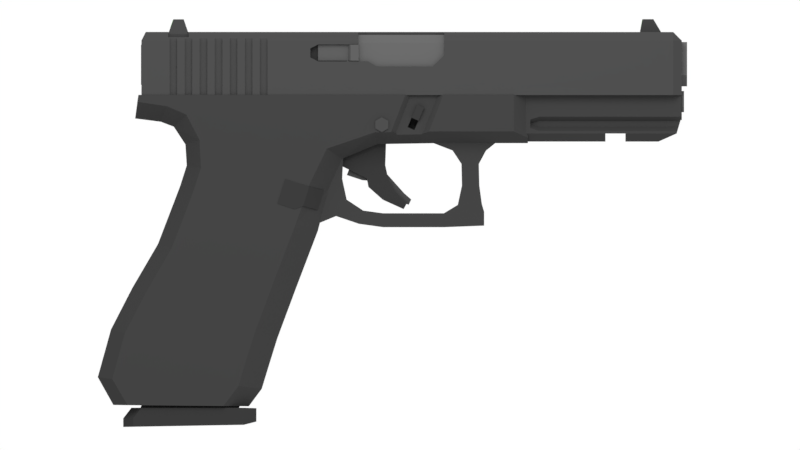 # Source: Glock17.blend  (saved by Blender 3.2.14; exported with 4.5.12 LTS)
import bpy
from mathutils import Matrix  # noqa: F401  (used for matrix-valued properties, if any)

bpy.ops.wm.read_factory_settings(use_empty=True)
scene = bpy.context.scene
scene.name = 'Scene'

# ---- collections
col_collection_1 = bpy.data.collections.new('Collection 1'); scene.collection.children.link(col_collection_1)

# ---- materials (node trees are filled in below, after node groups)
mat_material = bpy.data.materials.new('Material')
mat_material.alpha_threshold = 0.0
mat_material.roughness = 0.5
mat_material.line_color = (0.0, 0.0, 0.0, 1.0)
mat_material_007 = bpy.data.materials.new('Material.007')
mat_material_007.alpha_threshold = 0.0
mat_material_007.roughness = 0.5
mat_material_009 = bpy.data.materials.new('Material.009')
mat_material_009.alpha_threshold = 0.0
mat_material_009.roughness = 0.5
mat_material_009.line_color = (0.0, 0.0, 0.0, 1.0)
mat_material_010 = bpy.data.materials.new('Material.010')
mat_material_010.alpha_threshold = 0.0
mat_material_010.roughness = 0.5
mat_material_010.line_color = (0.0, 0.0, 0.0, 1.0)
mat_material_004 = bpy.data.materials.new('Material.004')
mat_material_004.alpha_threshold = 0.0
mat_material_004.roughness = 0.5
mat_material_004.line_color = (0.0, 0.0, 0.0, 1.0)
mat_material_006 = bpy.data.materials.new('Material.006')
mat_material_006.alpha_threshold = 0.0
mat_material_006.roughness = 0.5
mat_material_005 = bpy.data.materials.new('Material.005')
mat_material_005.alpha_threshold = 0.0
mat_material_005.roughness = 0.5
mat_material_005.line_color = (0.0, 0.0, 0.0, 1.0)
mat_material_008 = bpy.data.materials.new('Material.008')
mat_material_008.alpha_threshold = 0.0
mat_material_008.roughness = 0.5
mat_material_008.line_color = (0.0, 0.0, 0.0, 1.0)
mat_material_002 = bpy.data.materials.new('Material.002')
mat_material_002.alpha_threshold = 0.0
mat_material_002.roughness = 0.5
mat_material_003 = bpy.data.materials.new('Material.003')
mat_material_003.alpha_threshold = 0.0
mat_material_003.roughness = 0.5
mat_material_001 = bpy.data.materials.new('Material.001')
mat_material_001.alpha_threshold = 0.0
mat_material_001.roughness = 0.5

# ---- material node trees
mat_material.use_nodes = True; mat_material.node_tree.nodes.clear()
_N = mat_material.node_tree.nodes; _L = mat_material.node_tree.links
n0 = _N.new('ShaderNodeOutputMaterial'); n0.name = 'Material Output'; n0.location = (300, 300)
n1 = _N.new('ShaderNodeBsdfDiffuse'); n1.name = 'Diffuse BSDF'; n1.location = (10, 300)
n1.inputs[0].default_value = (0.04203, 0.04203, 0.04203, 1.0)
_L.new(n1.outputs[0], n0.inputs[0])
n0.is_active_output = True
mat_material_007.use_nodes = True; mat_material_007.node_tree.nodes.clear()
_N = mat_material_007.node_tree.nodes; _L = mat_material_007.node_tree.links
n0 = _N.new('ShaderNodeOutputMaterial'); n0.name = 'Material Output'; n0.location = (300, 300)
n1 = _N.new('ShaderNodeBsdfDiffuse'); n1.name = 'Diffuse BSDF'; n1.location = (10, 300)
n1.inputs[0].default_value = (0.0331, 0.0331, 0.0331, 1.0)
_L.new(n1.outputs[0], n0.inputs[0])
n0.is_active_output = True
mat_material_009.use_nodes = True; mat_material_009.node_tree.nodes.clear()
_N = mat_material_009.node_tree.nodes; _L = mat_material_009.node_tree.links
n0 = _N.new('ShaderNodeOutputMaterial'); n0.name = 'Material Output'; n0.location = (300, 300)
n1 = _N.new('ShaderNodeBsdfDiffuse'); n1.name = 'Diffuse BSDF'; n1.location = (10, 300)
n1.inputs[0].default_value = (0.1033, 0.1033, 0.1033, 1.0)
_L.new(n1.outputs[0], n0.inputs[0])
n0.is_active_output = True
mat_material_010.use_nodes = True; mat_material_010.node_tree.nodes.clear()
_N = mat_material_010.node_tree.nodes; _L = mat_material_010.node_tree.links
n0 = _N.new('ShaderNodeOutputMaterial'); n0.name = 'Material Output'; n0.location = (300, 300)
n1 = _N.new('ShaderNodeBsdfDiffuse'); n1.name = 'Diffuse BSDF'; n1.location = (10, 300)
n1.inputs[0].default_value = (0.08496, 0.08496, 0.08496, 1.0)
_L.new(n1.outputs[0], n0.inputs[0])
n0.is_active_output = True
mat_material_004.use_nodes = True; mat_material_004.node_tree.nodes.clear()
_N = mat_material_004.node_tree.nodes; _L = mat_material_004.node_tree.links
n0 = _N.new('ShaderNodeOutputMaterial'); n0.name = 'Material Output'; n0.location = (300, 300)
n1 = _N.new('ShaderNodeBsdfDiffuse'); n1.name = 'Diffuse BSDF'; n1.location = (10, 300)
n1.inputs[0].default_value = (0.05469, 0.05469, 0.05469, 1.0)
_L.new(n1.outputs[0], n0.inputs[0])
n0.is_active_output = True
mat_material_006.use_nodes = True; mat_material_006.node_tree.nodes.clear()
_N = mat_material_006.node_tree.nodes; _L = mat_material_006.node_tree.links
n0 = _N.new('ShaderNodeOutputMaterial'); n0.name = 'Material Output'; n0.location = (300, 300)
n1 = _N.new('ShaderNodeEmission'); n1.name = 'Emission'; n1.location = (10, 300)
n1.inputs[0].default_value = (0.1365, 0.3757, 0.105, 1.0)
n1.inputs[1].default_value = 1.8
_L.new(n1.outputs[0], n0.inputs[0])
n0.is_active_output = True
mat_material_005.use_nodes = True; mat_material_005.node_tree.nodes.clear()
_N = mat_material_005.node_tree.nodes; _L = mat_material_005.node_tree.links
n0 = _N.new('ShaderNodeOutputMaterial'); n0.name = 'Material Output'; n0.location = (300, 300)
n1 = _N.new('ShaderNodeBsdfDiffuse'); n1.name = 'Diffuse BSDF'; n1.location = (10, 300)
n1.inputs[0].default_value = (0.0485, 0.0485, 0.0485, 1.0)
_L.new(n1.outputs[0], n0.inputs[0])
n0.is_active_output = True
mat_material_008.use_nodes = True; mat_material_008.node_tree.nodes.clear()
_N = mat_material_008.node_tree.nodes; _L = mat_material_008.node_tree.links
n0 = _N.new('ShaderNodeOutputMaterial'); n0.name = 'Material Output'; n0.location = (300, 300)
n1 = _N.new('ShaderNodeBsdfDiffuse'); n1.name = 'Diffuse BSDF'; n1.location = (10, 300)
n1.inputs[0].default_value = (0.1149, 0.1149, 0.1149, 1.0)
_L.new(n1.outputs[0], n0.inputs[0])
n0.is_active_output = True
mat_material_002.use_nodes = True; mat_material_002.node_tree.nodes.clear()
_N = mat_material_002.node_tree.nodes; _L = mat_material_002.node_tree.links
n0 = _N.new('ShaderNodeOutputMaterial'); n0.name = 'Material Output'; n0.location = (300, 300)
n1 = _N.new('ShaderNodeBsdfDiffuse'); n1.name = 'Diffuse BSDF'; n1.location = (10, 300)
n1.inputs[0].default_value = (0.1679, 0.09858, 0.05766, 1.0)
_L.new(n1.outputs[0], n0.inputs[0])
n0.is_active_output = True
mat_material_003.use_nodes = True; mat_material_003.node_tree.nodes.clear()
_N = mat_material_003.node_tree.nodes; _L = mat_material_003.node_tree.links
n0 = _N.new('ShaderNodeOutputMaterial'); n0.name = 'Material Output'; n0.location = (300, 300)
n1 = _N.new('ShaderNodeBsdfDiffuse'); n1.name = 'Diffuse BSDF'; n1.location = (10, 300)
n1.inputs[0].default_value = (0.1329, 0.09245, 0.05535, 1.0)
_L.new(n1.outputs[0], n0.inputs[0])
n0.is_active_output = True
mat_material_001.use_nodes = True; mat_material_001.node_tree.nodes.clear()
_N = mat_material_001.node_tree.nodes; _L = mat_material_001.node_tree.links
n0 = _N.new('ShaderNodeOutputMaterial'); n0.name = 'Material Output'; n0.location = (300, 300)
n1 = _N.new('ShaderNodeBsdfDiffuse'); n1.name = 'Diffuse BSDF'; n1.location = (10, 300)
n1.inputs[0].default_value = (0.1845, 0.1437, 0.06255, 1.0)
_L.new(n1.outputs[0], n0.inputs[0])
n0.is_active_output = True

# ---- world
world_world = bpy.data.worlds.new('World'); scene.world = world_world
world_world.use_nodes = True; world_world.node_tree.nodes.clear()
_N = world_world.node_tree.nodes; _L = world_world.node_tree.links
n0 = _N.new('ShaderNodeOutputWorld'); n0.name = 'World Output'; n0.location = (300, 300)
n1 = _N.new('ShaderNodeBackground'); n1.name = 'Background'; n1.location = (10, 300)
n1.inputs[0].default_value = (1.0, 1.0, 1.0, 1.0)
_L.new(n1.outputs[0], n0.inputs[0])
n0.is_active_output = True
world_world.color = (1.0, 1.0, 1.0)
world_world.use_sun_shadow = False
world_world.sun_shadow_jitter_overblur = 0.0
world_world.cycles.sampling_method = 'MANUAL'

# ---- cameras
cam_camera = bpy.data.cameras.new('Camera')
cam_camera.type = 'ORTHO'
cam_camera.clip_end = 100.0
cam_camera.lens = 35.0
cam_camera.sensor_width = 32.0
cam_camera.sensor_height = 18.0
cam_camera.ortho_scale = 11.02
cam_camera.dof.focus_distance = 0.0

# ---- lights
light_lamp = bpy.data.lights.new('Lamp', 'AREA')
light_lamp.transmission_factor = 0.0
light_lamp.cutoff_distance = 30.0
light_lamp.energy = 3927.0
light_lamp.shadow_buffer_clip_start = 1.001
light_lamp.shadow_soft_size = 15.0
light_lamp.shadow_maximum_resolution = 0.006
light_lamp.use_absolute_resolution = True
light_lamp.size = 15.0
light_lamp.size_y = 0.1

# ---- meshes
me_cube_001 = bpy.data.meshes.new('Cube.001')
me_cube_001.from_pydata([(-5.334, -0.9952, -0.6933), (-5.131, -0.8747, -0.7973), (-3.874, -0.8747, -0.7961), (-17.05, -1.0, 1.011), (-7.258, -1.0, 0.3058), (-7.278, -1.0, 1.011), (-14.87, -0.3458, -1.285), (-14.22, -1.0, -1.071), (-17.2, -0.3244, -0.08242), (-15.71, -1.0, 0.4837), (-17.1, -1.0, 0.6889), (-14.83, -1.0, 0.09511), (-15.41, -0.3458, -0.4637), (-15.12, -0.3458, -3.232), (-14.49, -1.0, -3.436), (-16.14, -0.3458, -5.898), (-15.51, -1.0, -6.102), (-17.34, -0.3458, -7.957), (-16.71, -1.0, -8.172), (-18.32, -0.3458, -9.865), (-17.67, -1.0, -10.02), (-18.93, -0.3458, -12.07), (-18.26, -1.0, -12.16), (-17.55, -1.0, -13.37), (-18.21, -0.3458, -13.36), (-14.15, -1.0, -2.37), (-14.81, -0.3458, -2.257), (-16.01, -0.3458, -0.2342), (1.0, -0.4549, -1.221), (-6.104, -1.0, -0.726), (-5.99, -0.4549, -1.269), (-3.218, -1.0, -0.6783), (-3.093, -0.4549, -1.221), (-8.733, -0.4549, -5.289), (-9.751, -1.0, -4.961), (-10.77, -1.0, -7.627), (-9.749, -0.4549, -7.955), (-11.62, -1.0, -9.924), (-10.61, -0.4549, -10.27), (-12.07, -1.0, -11.34), (-11.02, -0.4549, -11.59), (-12.41, -1.0, -12.48), (-11.33, -0.4549, -12.61), (-11.93, -0.4549, -13.42), (-13.11, -1.0, -13.41), (-8.243, -0.4549, -3.376), (-9.079, -1.0, -3.048), (-8.316, -1.0, -1.478), (-7.593, -0.4549, -1.941), (0.351, -1.0, 0.2755), (0.9974, -0.708, 0.2744), (0.351, -1.0, 1.011), (0.9974, -0.708, 1.011), (0.9974, -0.708, -0.9693), (0.351, -1.0, -0.6783), (-3.927, -0.8747, -0.8153), (-3.641, -0.9735, -0.7118), (-5.296, -1.0, -0.7126), (-5.059, -0.8747, -0.834), (-5.334, -1.0, -0.6933), (-4.948, -1.0, 0.2969), (-4.675, -1.0, 1.011), (-4.675, -0.9952, 1.011), (-4.431, -0.8747, 1.011), (-3.514, -0.8747, 1.011), (-3.622, -0.8747, 1.011), (-4.224, -0.8747, -0.8203), (-4.809, -0.8747, -0.8299), (-4.095, -0.8747, 1.011), (-2.931, -0.9952, 1.011), (-3.589, -0.9952, -0.6892), (-3.175, -0.8747, 1.011), (-2.931, -1.0, 1.011), (-3.208, -1.0, 0.2901), (-3.354, -1.0, -0.0858), (-3.587, -1.0, -0.6844), (-3.802, -0.8747, 0.4216), (-4.259, -0.8747, -0.618), (-4.577, -0.8747, -0.4785), (-4.12, -0.8747, 0.5612), (-3.802, -0.4774, 0.4216), (-4.259, -0.4774, -0.618), (-4.577, -0.4774, -0.4785), (-4.12, -0.4774, 0.5612), (-17.07, -1.0, 0.6855), (-16.89, -1.0, 1.011), (-17.05, -0.8534, 1.011), (-7.278, -0.749, 1.011), (-16.89, -0.8534, 1.011), (-17.11, -0.9088, 0.5847), (-16.89, -1.0, 0.6582), (-15.64, -1.0, 1.011), (-15.64, -0.8534, 1.011), (-16.89, -0.8534, 1.463), (-15.64, -0.8534, 1.463), (-17.15, -0.6487, 0.2879), (-12.06, -0.749, 1.011), (-16.36, -1.0, 0.5805), (-12.06, -1.0, 1.011), (-17.05, -0.6871, 1.011), (-7.278, -0.6871, 1.011), (-16.89, -0.6871, 1.011), (-15.64, -0.6871, 1.011), (-16.89, -0.6871, 1.463), (-15.64, -0.6871, 1.463), (-12.06, -0.6871, 1.011), (-8.503, -0.749, -2.236), (-13.28, -0.749, -2.236), (-8.503, -0.6871, -2.236), (-13.28, -0.6871, -2.236), (-5.334, 0.9952, -0.6933), (-5.131, 0.8747, -0.7973), (-3.874, 0.8747, -0.7961), (-17.05, 1.0, 1.011), (-7.258, 1.0, 0.3058), (-17.05, 0.0, 1.011), (1.0, 0.0, -1.221), (1.0, 0.0, 1.011), (-17.2, 0.0, -0.08242), (-15.41, 0.0, -0.4637), (1.0, 0.0, 0.2738), (-7.278, 0.0, 1.011), (-5.99, 0.0, -1.269), (-3.622, 0.0, 1.011), (-3.093, 0.0, -1.221), (-15.12, 0.0, -3.232), (-8.733, 0.0, -5.289), (-16.14, 0.0, -5.898), (-9.749, 0.0, -7.955), (-17.34, 0.0, -7.957), (-10.61, 0.0, -10.27), (-18.32, 0.0, -9.865), (-11.02, 0.0, -11.59), (-18.93, 0.0, -12.07), (-11.33, 0.0, -12.61), (-18.21, 0.0, -13.36), (-11.93, 0.0, -13.42), (-14.81, 0.0, -2.257), (-8.243, 0.0, -3.376), (-7.593, 0.0, -1.941), (-14.87, 0.0, -1.285), (-7.278, 1.0, 1.011), (-16.01, 0.0, -0.2342), (-14.87, 0.3458, -1.285), (-14.22, 1.0, -1.071), (-17.2, 0.3244, -0.08242), (-15.71, 1.0, 0.4837), (-17.1, 1.0, 0.6889), (-14.83, 1.0, 0.09511), (-15.41, 0.3458, -0.4637), (-15.12, 0.3458, -3.232), (-14.49, 1.0, -3.436), (-16.14, 0.3458, -5.898), (-15.51, 1.0, -6.102), (-17.34, 0.3458, -7.957), (-16.71, 1.0, -8.172), (-18.32, 0.3458, -9.865), (-17.67, 1.0, -10.02), (-18.93, 0.3458, -12.07), (-18.26, 1.0, -12.16), (-17.55, 1.0, -13.37), (-18.21, 0.3458, -13.36), (-14.15, 1.0, -2.37), (-14.81, 0.3458, -2.257), (-16.01, 0.3458, -0.2342), (1.0, 0.4549, -1.221), (-6.104, 1.0, -0.726), (-5.99, 0.4549, -1.269), (-3.218, 1.0, -0.6783), (-3.093, 0.4549, -1.221), (-8.733, 0.4549, -5.289), (-9.751, 1.0, -4.961), (-10.77, 1.0, -7.627), (-9.749, 0.4549, -7.955), (-11.62, 1.0, -9.924), (-10.61, 0.4549, -10.27), (-12.07, 1.0, -11.34), (-11.02, 0.4549, -11.59), (-12.41, 1.0, -12.48), (-11.33, 0.4549, -12.61), (-11.93, 0.4549, -13.42), (-13.11, 1.0, -13.41), (-8.243, 0.4549, -3.376), (-9.079, 1.0, -3.048), (-8.316, 1.0, -1.478), (-7.593, 0.4549, -1.941), (0.351, 1.0, 0.2755), (0.9974, 0.708, 0.2744), (0.351, 1.0, 1.011), (0.9974, 0.708, 1.011), (0.9974, 0.708, -0.9693), (0.351, 1.0, -0.6783), (-3.927, 0.8747, -0.8153), (-3.641, 0.9735, -0.7118), (-5.296, 1.0, -0.7126), (-5.059, 0.8747, -0.834), (-5.334, 1.0, -0.6933), (-4.948, 1.0, 0.2969), (-4.675, 1.0, 1.011), (-4.675, 0.9952, 1.011), (-4.431, 0.8747, 1.011), (-3.514, 0.8747, 1.011), (-3.622, 0.8747, 1.011), (-4.224, 0.8747, -0.8203), (-4.809, 0.8747, -0.8299), (-4.095, 0.8747, 1.011), (-2.931, 0.9952, 1.011), (-3.589, 0.9952, -0.6892), (-3.175, 0.8747, 1.011), (-2.931, 1.0, 1.011), (-3.208, 1.0, 0.2901), (-3.354, 1.0, -0.0858), (-3.587, 1.0, -0.6844), (-3.802, 0.8747, 0.4216), (-4.259, 0.8747, -0.618), (-4.577, 0.8747, -0.4785), (-4.12, 0.8747, 0.5612), (-3.802, 0.4774, 0.4216), (-4.259, 0.4774, -0.618), (-4.577, 0.4774, -0.4785), (-4.12, 0.4774, 0.5612), (-16.89, 0.0, 1.011), (-17.07, 1.0, 0.6855), (-16.89, 1.0, 1.011), (-17.05, 0.8534, 1.011), (-7.278, 0.749, 1.011), (-16.89, 0.8534, 1.011), (-15.64, 0.0, 1.011), (-17.11, 0.9088, 0.5847), (-16.89, 1.0, 0.6582), (-15.64, 1.0, 1.011), (-15.64, 0.8534, 1.011), (-16.89, 0.0, 1.463), (-16.89, 0.8534, 1.463), (-15.64, 0.0, 1.463), (-15.64, 0.8534, 1.463), (-12.06, 0.0, 1.011), (-17.15, 0.6487, 0.2879), (-12.06, 0.749, 1.011), (-16.36, 1.0, 0.5805), (-12.06, 1.0, 1.011), (-17.05, 0.6871, 1.011), (-7.278, 0.6871, 1.011), (-16.89, 0.6871, 1.011), (-15.64, 0.6871, 1.011), (-16.89, 0.6871, 1.463), (-15.64, 0.6871, 1.463), (-12.06, 0.6871, 1.011), (-8.503, 0.0, -2.236), (-8.503, 0.749, -2.236), (-13.28, 0.0, -2.236), (-13.28, 0.749, -2.236), (-8.503, 0.6871, -2.236), (-13.28, 0.6871, -2.236), (-9.979, 0.7198, -0.5351), (-9.979, 0.7198, 0.0316), (-9.979, 1.092, 0.0316), (-10.68, 1.092, 0.2143), (-10.68, 0.7198, 0.2143), (-10.71, 0.7198, -0.1365), (-9.979, 0.9837, -0.5351), (-9.979, 1.092, -0.3195), (-10.69, 1.092, 0.06853), (-10.71, 0.9837, -0.1365), (-9.279, 0.7198, -0.5351), (-9.279, 0.7198, 0.0316), (-9.279, 1.092, 0.0316), (-8.582, 1.092, 0.2143), (-8.582, 0.7198, 0.2143), (-8.548, 0.7198, -0.1365), (-9.629, 1.092, 0.0316), (-9.629, 0.7198, -0.5351), (-9.629, 0.7198, 0.0316), (-9.279, 0.9837, -0.5351), (-9.279, 1.092, -0.3195), (-8.568, 1.092, 0.06853), (-8.548, 0.9837, -0.1365), (-9.629, 0.9837, -0.5351), (-9.629, 1.092, -0.3195), (-10.39, 0.9909, 0.3733), (-10.22, 0.9909, 0.2045), (-10.22, 0.9909, 1.078), (-10.39, 0.9909, 0.9091), (-10.22, 1.119, 0.2045), (-10.39, 1.119, 0.3733), (-10.39, 1.119, 0.9091), (-10.22, 1.119, 1.078), (-9.062, 0.9909, 0.2045), (-8.893, 0.9909, 0.3733), (-8.893, 0.9909, 0.9091), (-9.062, 0.9909, 1.078), (-8.893, 1.119, 0.3733), (-9.062, 1.119, 0.2045), (-9.062, 1.119, 1.078), (-8.893, 1.119, 0.9091), (-10.45, 0.4197, -3.958), (-10.1, 0.4197, -2.934), (-10.45, 1.167, -3.958), (-10.1, 1.167, -2.934), (-8.786, 0.4197, -4.514), (-8.444, 0.4197, -3.49), (-8.786, 1.167, -4.514), (-8.444, 1.167, -3.49), (-10.6, -1.011, -4.026), (-10.25, -1.011, -2.885), (-10.6, -0.375, -4.026), (-10.25, -0.375, -2.885), (-8.749, -0.6251, -4.313), (-8.467, -0.6251, -3.416), (-8.749, -0.375, -4.313), (-8.467, -0.375, -3.416), (-9.817, -0.375, -4.283), (-9.458, -0.375, -3.142), (-9.817, -1.011, -4.283), (-9.458, -1.011, -3.142), (-9.137, -0.375, -3.243), (-9.419, -1.02, -4.139), (-9.419, -0.375, -4.139), (-9.137, -1.02, -3.243), (-9.452, -0.8187, 2.458), (-9.452, -0.8187, 3.441), (-9.452, -0.296, 2.458), (-9.452, -0.296, 3.441), (-7.376, -0.8187, 2.458), (-7.376, -0.8187, 3.441), (-7.376, -0.296, 2.458), (-7.376, -0.296, 3.441), (-16.95, -0.7511, -13.49), (-11.54, -0.4764, 1.109), (-12.38, -0.4799, -13.49), (-12.86, -0.7511, -13.49), (-7.816, -0.4764, 0.4397), (-7.41, -0.2051, 0.175), (-13.0, -0.7511, -2.642), (-8.919, -0.7511, -2.642), (-8.434, -0.4799, -2.642), (-11.29, -0.3547, 1.109), (-8.023, -0.3547, 0.5744), (-7.612, -0.09761, 0.3109), (-14.16, -0.7511, -13.49), (-8.749, -0.4764, 1.109), (-10.21, -0.7511, -2.642), (-8.773, -0.3547, 1.109), (-13.56, -0.3547, -4.607), (-10.3, -0.3547, -5.141), (-9.884, -0.09761, -5.405), (-11.05, -0.3547, -4.607), (-16.95, -0.509, -13.49), (-11.54, -0.3228, 1.109), (-13.0, -0.509, -2.642), (-11.29, -0.2403, 1.109), (-13.56, -0.2403, -4.607), (-11.69, -0.2078, 0.7196), (-13.0, -0.3276, -2.642), (-11.44, -0.1547, 0.7196), (-13.56, -0.1547, -4.607), (-16.95, -0.3276, -13.49), (-16.95, 0.7511, -13.49), (-11.54, 0.4764, 1.109), (-16.95, 8.94e-07, -13.49), (-11.69, 8.94e-07, 0.7196), (-12.38, 8.94e-07, -13.49), (-7.41, 8.94e-07, 0.175), (-12.38, 0.4799, -13.49), (-12.86, 0.7511, -13.49), (-7.816, 0.4764, 0.4397), (-7.41, 0.2051, 0.175), (-13.0, 0.7511, -2.642), (-8.434, 8.94e-07, -2.642), (-13.0, 8.94e-07, -2.642), (-8.919, 0.7511, -2.642), (-8.434, 0.4799, -2.642), (-11.29, 0.3547, 1.109), (-11.44, 8.94e-07, 0.7196), (-7.612, 8.94e-07, 0.3109), (-8.023, 0.3547, 0.5744), (-7.612, 0.09761, 0.3109), (-14.16, 0.7511, -13.49), (-8.749, 0.4764, 1.109), (-10.21, 0.7511, -2.642), (-8.773, 0.3547, 1.109), (-13.56, 0.3547, -4.607), (-13.56, 8.94e-07, -4.607), (-9.884, 8.94e-07, -5.405), (-10.3, 0.3547, -5.141), (-9.884, 0.09761, -5.405), (-11.05, 0.3547, -4.607), (-16.95, 0.509, -13.49), (-11.54, 0.3228, 1.109), (-13.0, 0.509, -2.642), (-11.29, 0.2403, 1.109), (-13.56, 0.2403, -4.607), (-11.69, 0.2078, 0.7196), (-13.0, 0.3276, -2.642), (-11.44, 0.1547, 0.7196), (-13.56, 0.1547, -4.607), (-16.95, 0.3276, -13.49), (-12.16, -0.9013, -14.28), (-12.16, -0.9013, -13.49), (-12.16, -0.9013, -13.89), (-11.58, -0.7412, -14.13), (-11.58, -0.7412, -13.51), (-11.58, -0.7412, -13.82), (-17.29, -0.9013, -14.37), (-17.75, -0.4921, -14.38), (-17.37, -0.4921, -13.49), (-16.91, -0.9013, -13.49), (-17.75, -0.4921, -13.98), (-17.29, -0.9013, -13.98), (-12.16, 0.9013, -14.28), (-12.16, 0.9013, -13.49), (-12.16, 0.9013, -13.89), (-11.58, 0.7412, -14.13), (-11.58, 0.7412, -13.51), (-11.58, 0.7412, -13.82), (-17.75, 8.142e-07, -14.38), (-17.37, 8.142e-07, -13.49), (-12.16, 8.142e-07, -14.28), (-12.16, 8.142e-07, -13.49), (-17.75, 8.142e-07, -13.98), (-11.58, 8.142e-07, -14.13), (-11.58, 8.142e-07, -13.51), (-11.58, 8.142e-07, -13.82), (-17.29, 0.9013, -14.37), (-17.75, 0.4921, -14.38), (-17.37, 0.4921, -13.49), (-16.91, 0.9013, -13.49), (-17.75, 0.4921, -13.98), (-17.29, 0.9013, -13.98), (-7.382, -0.888, 1.137), (-2.772, -0.888, 1.137), (-7.382, -0.888, 3.432), (-7.382, -0.7007, 3.794), (-7.382, 0.7007, 3.794), (-7.382, 0.9093, 3.597), (-2.772, -0.7007, 3.794), (-2.772, -0.888, 3.432), (-2.772, 0.9093, 3.597), (-2.772, 0.7007, 3.794), (-7.382, -0.04407, 3.221), (-7.382, -0.3874, 2.8), (-7.382, -0.4128, 1.937), (-7.382, -0.03131, 1.568), (-7.382, 0.3629, 1.991), (-7.382, 0.363, 2.908), (-7.382, 0.9093, 1.409), (-7.382, 0.6218, 1.137), (-2.772, 0.6218, 1.137), (-2.772, 0.9093, 1.409), (-8.725, -0.8907, 2.598), (-8.725, -0.8907, 3.34), (-8.725, -0.7199, 2.598), (-8.725, -0.7199, 3.34), (-7.338, -0.8907, 2.598), (-7.338, -0.8907, 3.34), (-7.338, -0.7199, 2.598), (-7.338, -0.7199, 3.34), (-6.842, -0.8907, 2.598), (-6.842, -0.8907, 3.34), (-6.842, -0.7199, 2.598), (-6.842, -0.7199, 3.34), (-7.216, -1.003, 2.598), (-7.216, -1.003, 3.34), (-6.842, -1.003, 2.598), (-6.842, -1.003, 3.34), (-5.768, 1.037, -0.02075), (-5.768, -1.037, -0.02075), (-5.468, 1.037, -0.1943), (-5.468, -1.037, -0.1943), (-5.468, 1.037, -0.5412), (-5.468, -1.037, -0.5412), (-5.768, 1.037, -0.7147), (-5.768, -1.037, -0.7147), (-6.069, 1.037, -0.5412), (-6.069, -1.037, -0.5412), (-6.069, 1.037, -0.1943), (-6.069, -1.037, -0.1943), (-16.86, 0.2741, 1.435), (-16.86, 0.2741, 1.881), (-16.86, 0.662, 1.435), (-16.86, 0.662, 1.881), (-16.29, 0.2741, 1.435), (-16.29, 0.2741, 1.881), (-16.29, 0.662, 1.435), (-16.29, 0.662, 1.881), (-16.86, 0.468, 1.435), (-16.86, 0.468, 1.881), (-16.29, 0.468, 1.435), (-16.29, 0.468, 1.881), (-16.86, 0.2741, 2.048), (-16.29, 0.2741, 2.048), (-16.86, 0.468, 2.048), (-16.29, 0.468, 2.048), (-16.93, -0.6671, 1.483), (-16.93, -0.6671, 2.942), (-16.93, 0.6671, 2.942), (-16.66, -0.6671, 1.483), (-16.66, -0.6671, 2.942), (-16.66, 0.6671, 2.942), (-16.93, 0.2224, 1.483), (-16.93, -0.3795, 3.335), (-16.93, 0.3795, 3.335), (-16.66, 0.2224, 1.483), (-16.66, 0.3795, 3.335), (-16.66, -0.3795, 3.335), (-16.93, -0.2104, 1.57), (-16.66, -0.2104, 1.57), (-16.66, -0.2104, 1.483), (-16.93, -0.2104, 1.483), (-16.93, 0.2727, 2.076), (-16.66, 0.2727, 2.076), (-16.93, 0.2519, 2.076), (-16.66, 0.2519, 2.076), (-16.66, -0.3656, 1.955), (-16.93, -0.3656, 1.955), (-16.66, -0.2721, 1.686), (-16.66, -0.5874, 1.77), (-16.93, -0.5874, 1.77), (-16.66, -0.3122, 1.77), (-16.93, -0.3122, 1.77), (-16.66, -0.5874, 1.955), (-16.93, -0.5874, 1.955), (-16.66, -0.3656, 1.77), (-16.93, -0.3656, 1.77), (-16.93, 0.6671, 2.076), (-16.66, 0.6671, 2.076), (-16.93, 0.2519, 1.483), (-16.66, 0.2519, 1.831), (-16.66, 0.2519, 1.483), (-16.93, 0.2519, 1.831), (-16.93, -0.2721, 1.686), (-16.66, -0.5874, 1.483), (-16.93, -0.5874, 1.483), (-4.385, -0.9697, -0.04536), (-4.12, -0.9697, 0.5612), (-4.385, 0.9697, -0.04536), (-4.12, 0.9697, 0.5612), (-4.067, -0.9697, -0.1849), (-3.802, -0.9697, 0.4216), (-4.067, 0.9697, -0.1849), (-3.802, 0.9697, 0.4216), (-5.023, -0.1699, -3.873), (-4.734, -0.1699, -3.544), (-5.023, 0.1699, -3.873), (-4.734, 0.1699, -3.544), (-4.522, -0.1699, -4.081), (-4.405, -0.1699, -3.834), (-4.522, 0.1699, -4.081), (-4.405, 0.1699, -3.834), (-5.8, -0.1699, -3.004), (-5.51, -0.1699, -2.676), (-5.8, 0.1699, -3.004), (-5.51, 0.1699, -2.676), (-6.67, -0.1699, -2.94), (-6.381, -0.1699, -2.612), (-6.67, 0.1699, -2.94), (-6.381, 0.1699, -2.612), (-7.389, -0.1699, -2.704), (-7.227, -0.1699, -2.283), (-7.389, 0.1699, -2.704), (-7.227, 0.1699, -2.283), (-6.461, -0.2511, -2.857), (-8.106, -0.2511, -2.054), (-6.461, 0.2511, -2.857), (-8.106, 0.2511, -2.054), (-5.608, -0.2511, -2.243), (-5.575, -0.2511, -1.273), (-5.608, 0.2511, -2.243), (-5.575, 0.2511, -1.273), (-8.252, -0.2511, -1.578), (-8.252, 0.2511, -1.578), (-5.722, -0.2511, -0.7973), (-5.722, 0.2511, -0.7973), (-6.389, -0.2511, -3.253), (-6.389, 0.2511, -3.253), (-5.47, -0.2511, -2.884), (-5.47, 0.2511, -2.884), (-5.717, -0.2511, -3.848), (-5.717, 0.2511, -3.848), (-5.129, -0.2511, -3.486), (-5.129, 0.2511, -3.486), (-4.758, -0.2511, -4.281), (-4.758, 0.2511, -4.281), (-4.608, -0.2511, -4.012), (-4.608, 0.2511, -4.012), (-5.711, -0.4608, -5.118), (-5.711, -0.4608, -4.475), (-5.711, 0.4608, -5.118), (-5.711, 0.4608, -4.475), (-2.891, -0.4608, -5.118), (-2.891, -0.4608, -4.475), (-2.891, 0.4608, -5.118), (-2.891, 0.4608, -4.475), (-1.026, -0.4608, -5.046), (-1.026, -0.4608, -4.403), (-1.026, 0.4608, -5.046), (-1.026, 0.4608, -4.403), (-2.053, -0.4608, -3.181), (-2.053, 0.4608, -3.181), (-1.249, -0.4608, -3.183), (-1.249, 0.4608, -3.183), (-2.076, -0.4608, -2.186), (-2.076, 0.4608, -2.186), (-1.273, -0.4608, -2.189), (-1.273, 0.4608, -2.189), (-2.487, -0.4608, -1.564), (-2.487, 0.4608, -1.564), (-0.9396, -0.4608, -1.567), (-0.9396, 0.4608, -1.567), (-3.821, -0.4608, -1.05), (-3.821, 0.4608, -1.05), (-0.3017, -0.4608, -1.052), (-0.3017, 0.4608, -1.052), (-2.246, 0.4608, -4.083), (-1.132, 0.4608, -4.045), (-1.132, -0.4608, -4.045), (-2.246, -0.4608, -4.083), (-6.825, -0.4608, -4.964), (-6.63, -0.4608, -4.35), (-6.825, 0.4608, -4.964), (-6.63, 0.4608, -4.35), (-7.887, -0.4608, -4.604), (-7.396, -0.4608, -3.843), (-7.887, 0.4608, -4.604), (-7.396, 0.4608, -3.843), (-8.832, -0.4608, -4.994), (-7.604, -0.4608, -2.877), (-8.832, 0.4608, -4.994), (-7.604, 0.4608, -2.877), (-9.478, -0.4608, -5.713), (-7.552, -0.4608, -1.723), (-9.478, 0.4608, -5.713), (-7.552, 0.4608, -1.723), (6.673, 0.09218, 4.322), (6.28, 0.09218, 4.398), (6.692, -2.937e-07, 4.421), (6.299, -3.085e-07, 4.496), (6.673, -0.09218, 4.322), (6.28, -0.09218, 4.398), (6.635, -0.09218, 4.126), (6.242, -0.09218, 4.202), (6.616, -2.751e-07, 4.028), (6.223, -2.898e-07, 4.103), (6.635, 0.09218, 4.126), (6.242, 0.09218, 4.202), (-15.67, -0.7532, 3.84), (-14.72, -0.2336, 3.84), (-15.43, -0.1132, 4.514), (-14.72, -0.7532, 3.84), (-14.95, -0.1132, 4.514), (-15.67, -0.2336, 3.84), (-15.43, -0.4329, 4.514), (-15.55, -0.1132, 4.163), (-14.83, -0.1132, 4.163), (-14.95, -0.4329, 4.514), (-15.67, -0.7532, 3.687), (-14.72, -0.2336, 3.687), (-14.72, -0.7532, 3.687), (-15.67, -0.2336, 3.687), (-15.67, 0.7532, 3.84), (-14.72, 0.2336, 3.84), (-15.43, 0.1132, 4.514), (-14.72, 0.7532, 3.84), (-14.95, 0.1132, 4.514), (-15.67, 0.2336, 3.84), (-15.43, 0.4329, 4.514), (-15.55, 0.1132, 4.163), (-14.83, 0.1132, 4.163), (-14.95, 0.4329, 4.514), (-14.83, -3.593e-07, 4.163), (-15.55, -3.593e-07, 4.163), (-15.67, 0.7532, 3.687), (-14.72, 0.2336, 3.687), (-14.72, 0.7532, 3.687), (-15.67, 0.2336, 3.687), (-14.72, -3.593e-07, 3.687), (6.185, -0.108, 3.882), (6.31, -0.108, 4.524), (6.185, 0.108, 3.882), (6.31, 0.108, 4.524), (7.201, -0.108, 3.882), (6.819, -0.108, 4.524), (7.201, 0.108, 3.882), (6.819, 0.108, 4.524), (8.238, 0.2258, 0.9499), (-0.6719, 0.2258, 0.9499), (8.238, -9.204e-08, 1.195), (-0.6719, -1.137e-07, 1.195), (8.238, -0.2258, 0.9499), (-0.6719, -0.2258, 0.9499), (8.238, -0.2258, 0.4597), (-0.6719, -0.2258, 0.4597), (8.238, -6.224e-08, 0.2147), (-0.6719, -9.138e-08, 0.2147), (8.238, 0.2258, 0.4597), (-0.6719, 0.2258, 0.4597), (8.379, 0.4728, 2.951), (-7.512, 0.4728, 2.951), (8.379, -7.969e-08, 3.465), (-7.512, -1.381e-07, 3.465), (8.379, -0.4728, 2.951), (-7.512, -0.4728, 2.951), (8.379, -0.4728, 1.925), (-7.512, -0.4728, 1.925), (8.379, -1.095e-07, 1.412), (-7.512, -1.977e-07, 1.412), (8.379, 0.4728, 1.925), (-7.512, 0.4728, 1.925), (8.379, 0.2953, 2.759), (8.379, -9.459e-08, 3.079), (8.379, -0.2953, 2.759), (8.379, -0.2953, 2.118), (8.379, -1.095e-07, 1.797), (8.379, 0.2953, 2.118), (-7.498, 0.2953, 2.759), (-7.498, -1.078e-07, 3.079), (-7.498, -0.2953, 2.759), (-7.498, -0.2953, 2.118), (-7.498, -1.227e-07, 1.797), (-7.498, 0.2953, 2.118), (-14.72, -0.3304, 3.84), (-15.67, -0.3304, 3.84), (-14.72, -0.3304, 3.687), (-15.67, -0.3304, 3.687), (-16.91, -0.9789, 1.007), (-1.309, -0.7549, 1.007), (8.134, -0.7549, 1.007), (7.736, -0.9789, 3.53), (8.134, -0.7549, 3.53), (7.736, -0.7549, 3.928), (-16.91, -0.9789, 3.53), (-16.71, -0.7549, 3.928), (-9.108, -0.8669, 1.007), (-16.91, -0.8689, 1.007), (7.736, -0.5833, 3.928), (8.134, -0.5833, 3.53), (8.134, -0.5833, 1.007), (7.736, -0.9789, 1.007), (0.1155, -0.7549, 1.007), (0.1155, -0.5833, 1.007), (8.134, -0.1692, -0.151), (0.1155, -0.1692, -0.151), (8.134, -0.5107, 0.3387), (0.1155, -0.5107, 0.3387), (8.134, -0.428, 2.808), (8.134, -0.428, 1.885), (-15.67, -0.8905, 3.687), (-15.67, -0.8041, 3.84), (-15.64, -0.7549, 3.928), (-15.64, -0.2805, 3.928), (-14.72, -0.8905, 3.687), (-14.72, -0.8041, 3.84), (-14.75, -0.5833, 3.928), (-14.75, -0.7549, 3.928), (-14.75, -0.2805, 3.928), (-9.108, -0.7569, 1.007), (-16.91, -0.8689, 1.196), (-9.108, -0.7569, 1.196), (-16.91, -0.9332, 1.196), (-9.108, -0.8212, 1.196), (-16.91, -0.9332, 1.498), (-9.108, -0.8212, 1.498), (-9.108, -0.7243, 1.498), (-16.91, -0.3831, 3.348), (-16.91, -0.6734, 2.949), (-16.91, -0.6734, 1.496), (-14.9, -0.9789, 3.53), (-14.9, -0.9165, 3.641), (-14.9, -0.9165, 1.007), (-14.9, -0.9789, 1.007), (-14.9, -0.9501, 1.007), (-15.26, -0.9789, 1.007), (-15.26, -0.9552, 1.007), (-15.26, -0.9789, 3.53), (-15.26, -0.9165, 3.641), (-15.26, -0.9165, 1.007), (-14.56, -0.9165, 3.641), (-14.56, -0.9165, 1.007), (-14.21, -0.9401, 1.007), (-14.21, -0.9789, 3.53), (-14.21, -0.9165, 3.641), (-14.21, -0.9165, 1.007), (-14.21, -0.9789, 1.007), (-14.56, -0.9789, 1.007), (-14.56, -0.9452, 1.007), (-14.56, -0.9789, 3.53), (-15.6, -0.9165, 1.007), (-15.6, -0.9165, 3.641), (-15.6, -0.9789, 3.53), (-15.6, -0.9789, 1.007), (-15.6, -0.9601, 1.007), (-13.86, -0.9789, 1.007), (-13.86, -0.9351, 1.007), (-13.86, -0.9789, 3.53), (-13.86, -0.9165, 3.641), (-13.86, -0.9165, 1.007), (-13.51, -0.9789, 1.007), (-13.51, -0.9301, 1.007), (-13.51, -0.9789, 3.53), (-13.51, -0.9165, 3.641), (-13.51, -0.9165, 1.007), (-13.16, -0.9789, 1.007), (-13.16, -0.9251, 1.007), (-13.16, -0.9789, 3.53), (-13.16, -0.9165, 3.641), (-13.16, -0.9165, 1.007), (-12.81, -0.92, 1.007), (-12.81, -0.9789, 3.53), (-12.81, -0.9165, 3.641), (-12.81, -0.9165, 1.007), (-12.81, -0.9789, 1.007), (-12.56, -0.9165, 1.007), (-12.47, -0.9165, 1.007), (-12.47, -0.9789, 1.007), (-12.47, -0.9789, 3.53), (-12.47, -0.9165, 3.641), (-12.11, -0.9165, 1.007), (-12.11, -0.9789, 3.53), (-12.11, -0.9165, 3.641), (-12.11, -0.9789, 1.007), (-11.42, -0.9165, 1.007), (-11.42, -0.9789, 3.53), (-11.42, -0.9165, 3.641), (-11.77, -0.9165, 1.007), (-11.77, -0.9789, 1.007), (-11.77, -0.9789, 3.53), (-11.77, -0.9165, 3.641), (-11.42, -0.9789, 1.007), (-11.07, -0.9165, 1.007), (-11.07, -0.9165, 3.641), (-11.07, -0.9789, 1.007), (-11.07, -0.9789, 3.53), (-15.56, -0.3831, 3.348), (-15.56, -0.6734, 2.949), (-15.56, -0.6734, 1.496), (-14.72, 0.3304, 3.84), (-15.67, 0.3304, 3.84), (-14.72, 0.3304, 3.687), (-15.67, 0.3304, 3.687), (-15.67, -1.543e-07, 3.84), (-14.72, -1.543e-07, 3.84), (-15.67, -1.543e-07, 3.687), (-16.91, 0.9789, 1.007), (8.134, -1.543e-07, 1.007), (-1.309, 0.7549, 1.007), (8.134, 0.7549, 1.007), (7.736, 0.9789, 3.53), (8.134, 0.7549, 3.53), (7.736, 0.7549, 3.928), (-16.91, 0.9789, 3.53), (-16.71, 0.7549, 3.928), (7.736, -1.543e-07, 3.928), (8.134, -1.543e-07, 3.53), (-9.108, 0.8669, 1.007), (-16.91, 0.8689, 1.007), (7.736, 0.5833, 3.928), (8.134, 0.5833, 3.53), (8.134, 0.5833, 1.007), (7.736, 0.9789, 1.007), (-1.309, -1.543e-07, 1.007), (0.1155, 0.7549, 1.007), (0.1155, 0.5833, 1.007), (0.1155, -1.543e-07, 1.007), (8.134, -1.543e-07, -0.151), (8.134, 0.1692, -0.151), (0.1155, 0.1692, -0.151), (0.1155, -1.543e-07, -0.151), (8.134, 0.5107, 0.3387), (8.134, -1.543e-07, 0.4281), (0.1155, 0.5107, 0.3387), (0.1155, -1.543e-07, 0.4281), (8.134, -1.543e-07, 1.4), (8.134, -1.543e-07, 3.339), (8.134, 0.428, 2.808), (8.134, 0.428, 1.885), (-15.67, 0.8905, 3.687), (-15.67, 0.8041, 3.84), (-15.64, 0.7549, 3.928), (-15.64, 0.2805, 3.928), (-14.72, 0.8905, 3.687), (-14.72, 0.8041, 3.84), (-14.75, 0.5833, 3.928), (-14.75, 0.7549, 3.928), (-14.75, 0.2805, 3.928), (-14.75, -1.543e-07, 3.928), (-15.64, -1.543e-07, 3.928), (-9.108, 0.7569, 1.007), (-16.91, 0.8689, 1.196), (-9.108, 0.7569, 1.196), (-16.91, -1.543e-07, 3.53), (-16.71, -1.543e-07, 3.928), (-16.91, 0.9332, 1.196), (-9.108, 0.8212, 1.196), (-16.91, 0.9332, 1.498), (-9.108, 0.8212, 1.498), (-9.108, 0.7243, 1.498), (-16.91, -1.543e-07, 3.348), (-16.91, 0.3831, 3.348), (-16.91, 0.6734, 2.949), (-16.91, 0.6734, 1.496), (-14.9, 0.9789, 3.53), (-14.9, 0.9165, 3.641), (-14.9, 0.9165, 1.007), (-14.9, 0.9789, 1.007), (-14.9, 0.9501, 1.007), (-15.26, 0.9789, 1.007), (-15.26, 0.9552, 1.007), (-15.26, 0.9789, 3.53), (-15.26, 0.9165, 3.641), (-15.26, 0.9165, 1.007), (-14.56, 0.9165, 3.641), (-14.56, 0.9165, 1.007), (-14.21, 0.9401, 1.007), (-14.21, 0.9789, 3.53), (-14.21, 0.9165, 3.641), (-14.21, 0.9165, 1.007), (-14.21, 0.9789, 1.007), (-14.56, 0.9789, 1.007), (-14.56, 0.9452, 1.007), (-14.56, 0.9789, 3.53), (-15.6, 0.9165, 1.007), (-15.6, 0.9165, 3.641), (-15.6, 0.9789, 3.53), (-15.6, 0.9789, 1.007), (-15.6, 0.9601, 1.007), (-13.86, 0.9789, 1.007), (-13.86, 0.9351, 1.007), (-13.86, 0.9789, 3.53), (-13.86, 0.9165, 3.641), (-13.86, 0.9165, 1.007), (-13.51, 0.9789, 1.007), (-13.51, 0.9301, 1.007), (-13.51, 0.9789, 3.53), (-13.51, 0.9165, 3.641), (-13.51, 0.9165, 1.007), (-13.16, 0.9789, 1.007), (-13.16, 0.9251, 1.007), (-13.16, 0.9789, 3.53), (-13.16, 0.9165, 3.641), (-13.16, 0.9165, 1.007), (-12.81, 0.92, 1.007), (-12.81, 0.9789, 3.53), (-12.81, 0.9165, 3.641), (-12.81, 0.9165, 1.007), (-12.81, 0.9789, 1.007), (-12.56, 0.9165, 1.007), (-12.47, 0.9165, 1.007), (-12.47, 0.9789, 1.007), (-12.47, 0.9789, 3.53), (-12.47, 0.9165, 3.641), (-12.11, 0.9165, 1.007), (-12.11, 0.9789, 3.53), (-12.11, 0.9165, 3.641), (-12.11, 0.9789, 1.007), (-11.42, 0.9165, 1.007), (-11.42, 0.9789, 3.53), (-11.42, 0.9165, 3.641), (-11.77, 0.9165, 1.007), (-11.77, 0.9789, 1.007), (-11.77, 0.9789, 3.53), (-11.77, 0.9165, 3.641), (-11.42, 0.9789, 1.007), (-11.07, 0.9165, 1.007), (-11.07, 0.9165, 3.641), (-11.07, 0.9789, 1.007), (-11.07, 0.9789, 3.53), (-15.56, -1.543e-07, 3.348), (-15.56, 0.3831, 3.348), (-15.56, 0.6734, 2.949), (-15.56, 0.6734, 1.496), (-6.472, 0.6553, 3.928), (-6.868, 0.4715, 3.928), (-6.627, 0.5833, 3.928), (-6.403, 0.6553, 3.928), (-7.302, 0.4715, 3.928), (-8.722, -0.9789, 2.567), (-6.868, -0.5044, 3.928), (-7.302, -0.5044, 3.928), (-6.868, -0.9789, 3.53), (-6.868, -0.9789, 3.351), (-8.722, -0.9789, 3.351), (-6.868, -0.5833, 3.928), (-6.868, -0.7549, 3.928), (-7.302, -1.543e-07, 3.928), (-9.081, -0.9789, 2.75), (-9.081, -0.9789, 3.167), (-6.403, -0.9789, 2.567), (-6.004, 0.6553, 3.928), (-6.004, -0.9789, 2.329), (-3.27, 0.6553, 3.928), (-3.405, -0.9789, 2.329), (-2.874, 0.4715, 3.928), (-2.874, -1.543e-07, 3.928), (-2.874, -0.9789, 2.861), (-3.115, 0.5833, 3.928), (-2.874, -0.5833, 3.928), (-2.874, -0.9789, 3.53), (-2.874, -0.7549, 3.928), (-6.472, 0.6553, 3.785), (-6.868, 0.4715, 3.785), (-6.627, 0.5833, 3.785), (-6.403, 0.6553, 3.785), (-7.302, 0.4715, 3.785), (-6.868, -0.5044, 3.785), (-7.302, -0.5044, 3.785), (-6.868, -0.5833, 3.785), (-6.868, -0.7013, 3.785), (-7.302, -1.543e-07, 3.785), (-6.004, 0.6553, 3.785), (-3.27, 0.6553, 3.785), (-2.874, 0.4715, 3.785), (-2.874, -1.543e-07, 3.785), (-3.115, 0.5833, 3.785), (-2.874, -0.5833, 3.785), (-2.874, -0.7013, 3.785), (-8.722, -0.8925, 2.567), (-6.868, -0.8925, 3.412), (-6.868, -0.8925, 3.351), (-8.722, -0.8925, 3.351), (-9.081, -0.8925, 2.75), (-9.081, -0.8925, 3.167), (-6.403, -0.8925, 2.567), (-6.004, -0.8925, 2.329), (-3.405, -0.8925, 2.329), (-2.874, -0.8925, 2.861), (-2.874, -0.8925, 3.423), (-7.272, -0.9789, 2.567), (-7.272, -0.8925, 2.567), (-9.081, -0.8013, 3.167), (-8.722, -0.7149, 2.567), (-8.722, -0.7149, 3.351), (-9.081, -0.7149, 2.75), (-9.081, -0.7149, 3.167), (-7.272, -0.7149, 2.567), (-3.265, 0.9789, 1.325), (-4.401, 0.9789, 1.325), (-4.444, 0.9789, 1.007), (-4.444, 0.8102, 1.007), (-1.072, 0.9789, 1.007), (-1.072, 0.7735, 1.007), (-3.265, 0.8348, 1.325), (-4.401, 0.8348, 1.325), (-4.444, 0.8348, 1.007), (-1.072, 0.8348, 1.007), (-15.09, -0.1841, 4.261), (-15.48, -0.1841, 4.395), (-15.06, -0.2783, 4.358), (-15.45, -0.2783, 4.491), (-15.09, -0.3726, 4.261), (-15.48, -0.3726, 4.395), (-15.16, -0.3726, 4.068), (-15.55, -0.3726, 4.201), (-15.19, -0.2783, 3.971), (-15.58, -0.2783, 4.104), (-15.16, -0.1841, 4.068), (-15.55, -0.1841, 4.201), (-15.09, 0.1841, 4.261), (-15.48, 0.1841, 4.395), (-15.06, 0.2783, 4.358), (-15.45, 0.2783, 4.491), (-15.09, 0.3726, 4.261), (-15.48, 0.3726, 4.395), (-15.16, 0.3726, 4.068), (-15.55, 0.3726, 4.201), (-15.19, 0.2783, 3.971), (-15.58, 0.2783, 4.104), (-15.16, 0.1841, 4.068), (-15.55, 0.1841, 4.201), (1.531, -0.7454, -0.6572), (1.531, -0.5861, -0.4581), (1.531, -0.5861, -0.1937), (1.531, -0.7454, 0.00544), (1.116, -0.5861, -0.3261), (1.116, -0.7467, -0.5252), (1.116, -0.7467, -0.1266), (1.116, -0.5861, -0.3257), (0.7256, -0.4681, -1.148), (0.7256, -0.749, 1.007), (7.056, -0.4681, -1.148), (8.103, -0.749, 1.007), (0.7256, -0.749, -0.07083), (7.896, -0.749, -0.774), (0.7256, -0.749, -0.7743), (1.116, -0.749, -0.1266), (1.116, -0.749, -0.5252), (1.291, -0.749, -0.07083), (1.531, -0.749, 0.00544), (1.531, -0.749, -0.6572), (7.989, -0.5861, -0.4581), (7.93, -0.7454, -0.6572), (8.067, -0.5861, -0.1937), (8.103, -0.7454, 0.005441), (8.103, -0.749, 0.00544), (8.103, -0.6844, -0.07083), (7.93, -0.749, -0.6572), (1.531, 0.7454, -0.6572), (1.531, 0.5861, -0.4581), (1.531, 0.5861, -0.1937), (1.531, 0.7454, 0.00544), (1.116, 0.5861, -0.3261), (1.116, 0.7467, -0.5252), (1.116, 0.7467, -0.1266), (1.116, 0.5861, -0.3257), (0.7256, 0.4681, -1.148), (0.7256, 0.749, 1.007), (7.056, 0.4681, -1.148), (8.103, 0.749, 1.007), (0.7256, 0.749, -0.07083), (7.896, 0.749, -0.774), (0.7256, 0.749, -0.7743), (0.7256, 6.523e-08, -1.148), (7.056, 6.523e-08, -1.148), (0.7256, 6.523e-08, -0.6096), (7.896, 6.523e-08, -0.774), (1.116, 0.749, -0.1266), (1.116, 0.749, -0.5252), (1.291, 0.749, -0.07083), (1.531, 0.749, 0.00544), (1.531, 0.749, -0.6572), (7.989, 0.5861, -0.4581), (7.93, 0.7454, -0.6572), (8.067, 0.5861, -0.1937), (8.103, 0.7454, 0.005441), (8.103, 0.749, 0.00544), (8.103, 0.6844, -0.07083), (7.93, 0.749, -0.6572), (4.594, -0.4681, -1.148), (4.594, 0.4681, -1.148), (4.594, 6.523e-08, -1.148), (4.594, 0.749, -0.774), (4.594, -0.749, -0.774), (4.594, -0.749, -0.7741), (4.594, 0.749, -0.7741), (5.525, -0.749, -0.7741), (5.525, 0.749, -0.7741), (5.525, -0.4681, -1.148), (5.525, 0.4681, -1.148), (5.525, 6.523e-08, -1.148), (8.103, 0.5107, 0.3387), (0.7256, 0.5107, 0.3387), (8.079, -1.543e-07, -0.151), (0.7256, -1.543e-07, -0.151), (8.103, -0.5832, 1.007), (0.7256, -0.5832, 1.007), (8.079, -0.1692, -0.151), (0.7256, -0.2251, -0.07083), (0.7256, -0.1692, -0.151), (8.103, -0.5107, 0.3387), (8.103, -0.2251, -0.07083), (0.7256, -0.5107, 0.3387), (8.079, 0.1692, -0.151), (0.7256, 0.2251, -0.07083), (0.7256, 0.1692, -0.151), (0.7256, 0.5832, 1.007), (8.103, 0.5832, 1.007), (8.103, 0.2251, -0.07083), (-8.294, 0.2881, 0.5126), (-8.294, 1.614e-07, 0.2), (-8.294, -0.2881, 0.5126), (-8.294, -0.2881, 1.138), (-8.294, 1.465e-07, 1.451), (-8.294, 0.2881, 1.138), (-7.932, 0.2375, 0.5675), (-7.932, 1.9e-07, 0.3097), (-7.932, -0.2375, 0.5675), (-7.932, -0.2375, 1.083), (-7.932, 1.9e-07, 1.341), (-7.932, 0.2375, 1.083), (-7.574, 0.1343, 0.6796), (-7.574, 2.328e-07, 0.5338), (-7.574, -0.1343, 0.6796), (-7.574, -0.1343, 0.9711), (-7.574, 2.328e-07, 1.117), (-7.574, 0.1343, 0.9711), (-7.432, 0.04987, 0.7712), (-7.432, 2.249e-07, 0.717), (-7.432, -0.04987, 0.7712), (-7.432, -0.04987, 0.8794), (-7.432, 2.305e-07, 0.9336), (-7.432, 0.04987, 0.8794), (-11.07, -2.065e-07, 0.5336), (-11.07, -0.1344, 0.6795), (-11.07, -2.214e-07, 1.117), (-11.19, 0.1344, 0.6795), (-11.19, -2.238e-07, 0.5336), (-11.19, -0.1344, 0.6795), (-11.19, -0.1344, 0.9712), (-11.19, -2.387e-07, 1.117), (-11.19, 0.1344, 0.9712), (-10.78, 0.3199, 0.4781), (-8.811, 0.3199, 0.4781), (-10.78, -1.732e-07, 0.1309), (-8.811, 5.875e-08, 0.1309), (-10.78, -0.3199, 0.4781), (-8.811, -0.3199, 0.4781), (-10.78, -0.3199, 1.173), (-8.811, -0.3199, 1.173), (-10.78, -1.881e-07, 1.52), (-8.811, 5.875e-08, 1.52), (-10.78, 0.3199, 1.173), (-8.811, 0.3199, 1.173), (-10.92, 0.2746, 0.5273), (-10.92, -1.931e-07, 0.2292), (-10.92, -0.2746, 0.5273), (-10.92, -0.2746, 1.123), (-10.92, -2.08e-07, 1.421), (-10.92, 0.2746, 1.123), (-11.06, 0.2746, 0.5273), (-11.06, -2.136e-07, 0.2292), (-11.06, -0.2746, 0.5273), (-11.06, -0.2746, 1.123), (-11.06, -2.285e-07, 1.421), (-11.06, 0.2746, 1.123), (-11.06, 0.3201, 0.4778), (-11.06, -2.136e-07, 0.1303), (-11.06, -0.3201, 0.4778), (-11.06, -0.3201, 1.173), (-11.06, -2.434e-07, 1.52), (-11.06, 0.3201, 1.173), (-11.2, 0.3201, 0.4778), (-11.2, -2.176e-07, 0.1303), (-11.2, -0.3201, 0.4778), (-11.2, -0.3201, 1.173), (-11.2, -2.474e-07, 1.52), (-11.2, 0.3201, 1.173), (-8.811, 0.3036, 0.4958), (-8.811, 7.365e-08, 0.1663), (-8.811, -0.3036, 0.4958), (-8.811, -0.3036, 1.155), (-8.811, 4.385e-08, 1.484), (-8.811, 0.3036, 1.155), (-11.2, 0.1509, 0.6616), (-11.2, -2.325e-07, 0.4978), (-11.2, -0.1509, 0.6616), (-11.2, -0.1509, 0.9891), (-11.2, -2.399e-07, 1.153), (-11.2, 0.1509, 0.9891), (-11.07, 0.1509, 0.6616), (-11.07, -2.14e-07, 0.4978), (-11.07, -0.1509, 0.6616), (-11.07, -0.1509, 0.9891), (-11.07, -2.214e-07, 1.153), (-11.07, 0.1509, 0.9891), (-11.07, 0.1344, 0.6795), (-11.07, -0.1344, 0.9712), (-11.07, 0.1344, 0.9712), (3.856, -0.5833, 3.785), (3.856, -0.7013, 3.785), (3.325, -0.8925, 2.329), (3.856, -0.8925, 2.861), (3.856, -0.8925, 3.423), (-6.004, -0.8925, 1.042), (-3.405, -0.8925, 1.042), (3.325, -0.8925, 1.042)], [], [(67, 68, 63), (57, 58, 1), (8, 142, 27), (49, 72, 73), (86, 85, 88), (3, 84, 85), (4, 7, 29), (140, 26, 6), (30, 139, 122), (5, 61, 62), (127, 17, 15), (28, 53, 54), (116, 32, 124), (31, 74, 75), (25, 34, 46), (33, 128, 126), (129, 19, 17), (125, 15, 13), (131, 21, 19), (16, 37, 35), (20, 41, 39), (18, 39, 37), (7, 46, 47), (133, 24, 21), (22, 44, 41), (45, 126, 138), (115, 118, 95), (29, 7, 47), (139, 45, 138), (44, 23, 135), (42, 136, 134), (40, 134, 132), (38, 132, 130), (14, 35, 34), (36, 130, 128), (124, 30, 122), (5, 11, 4), (137, 13, 26), (123, 71, 69), (73, 74, 31), (27, 119, 12), (89, 84, 10), (9, 8, 27), (7, 12, 6), (26, 14, 25), (13, 16, 14), (15, 18, 16), (17, 20, 18), (19, 22, 20), (24, 22, 21), (6, 25, 7), (9, 12, 11), (12, 140, 6), (32, 56, 55), (48, 29, 47), (34, 36, 33), (38, 35, 37), (40, 37, 39), (39, 42, 40), (43, 41, 44), (45, 34, 33), (48, 46, 45), (120, 50, 53), (49, 52, 51), (50, 54, 53), (117, 50, 120), (56, 2, 55), (70, 75, 74), (62, 61, 60), (60, 5, 4), (60, 4, 29), (70, 71, 56), (62, 1, 63), (66, 76, 77), (2, 64, 66), (65, 68, 79), (76, 81, 77), (77, 82, 78), (79, 82, 83), (76, 83, 80), (82, 80, 83), (85, 90, 91), (88, 91, 92), (88, 103, 101), (99, 88, 101), (102, 96, 105), (92, 98, 96), (91, 97, 98), (95, 90, 89), (103, 94, 104), (92, 93, 88), (227, 104, 102), (8, 97, 95), (98, 9, 5), (96, 5, 87), (121, 108, 100), (100, 106, 87), (102, 94, 92), (232, 104, 234), (227, 105, 236), (115, 101, 221), (101, 232, 221), (109, 106, 108), (250, 108, 248), (96, 109, 105), (105, 250, 236), (96, 106, 107), (200, 205, 204), (111, 195, 194), (142, 145, 164), (186, 209, 188), (223, 224, 226), (222, 113, 223), (144, 114, 166), (163, 140, 143), (139, 167, 122), (199, 242, 121), (154, 127, 152), (191, 190, 165), (169, 116, 124), (168, 212, 211), (171, 162, 183), (128, 170, 126), (156, 129, 154), (152, 125, 150), (158, 131, 156), (174, 153, 172), (178, 157, 176), (176, 155, 174), (183, 144, 184), (161, 133, 158), (181, 159, 178), (126, 182, 138), (228, 237, 241), (166, 184, 144), (139, 182, 185), (181, 180, 136), (136, 179, 134), (134, 177, 132), (132, 175, 130), (172, 151, 171), (130, 173, 128), (167, 124, 122), (148, 141, 114), (150, 137, 163), (208, 201, 123), (168, 211, 210), (119, 164, 149), (228, 222, 229), (146, 164, 145), (144, 149, 148), (163, 151, 150), (150, 153, 152), (152, 155, 154), (154, 157, 156), (156, 159, 158), (159, 161, 158), (143, 162, 163), (149, 146, 148), (140, 149, 143), (192, 193, 169), (185, 166, 167), (171, 173, 172), (175, 172, 173), (177, 174, 175), (176, 179, 178), (180, 178, 179), (171, 182, 170), (183, 185, 182), (190, 187, 120), (189, 186, 188), (191, 187, 190), (187, 117, 120), (193, 192, 112), (211, 212, 207), (197, 199, 110), (197, 141, 198), (166, 197, 196), (193, 208, 207), (199, 111, 110), (203, 215, 214), (201, 208, 112), (216, 215, 205), (218, 213, 214), (219, 214, 215), (216, 219, 215), (213, 220, 216), (220, 218, 219), (229, 223, 230), (230, 226, 231), (245, 226, 243), (226, 241, 243), (238, 244, 247), (240, 231, 238), (239, 230, 240), (237, 229, 239), (235, 245, 246), (233, 231, 226), (246, 227, 244), (145, 239, 146), (146, 240, 141), (141, 238, 225), (252, 121, 242), (249, 242, 225), (235, 244, 231), (246, 232, 234), (247, 227, 236), (243, 115, 221), (232, 243, 221), (249, 253, 252), (252, 250, 248), (253, 238, 247), (250, 247, 236), (238, 249, 225), (255, 259, 254), (258, 262, 263), (272, 254, 271), (256, 272, 270), (256, 258, 255), (256, 262, 257), (256, 278, 261), (277, 254, 260), (260, 278, 277), (261, 263, 262), (254, 263, 260), (269, 265, 264), (275, 267, 268), (264, 272, 271), (272, 266, 270), (268, 266, 265), (266, 275, 274), (278, 266, 274), (264, 277, 273), (277, 274, 273), (276, 274, 275), (276, 264, 273), (282, 279, 280), (294, 288, 291), (286, 290, 293), (282, 284, 279), (294, 291, 292), (280, 284, 283), (286, 282, 281), (292, 288, 287), (290, 294, 293), (292, 280, 283), (296, 297, 295), (298, 301, 297), (302, 299, 301), (300, 295, 299), (301, 295, 297), (298, 300, 302), (304, 305, 303), (315, 309, 317), (310, 307, 309), (314, 303, 313), (317, 307, 316), (306, 314, 312), (315, 314, 318), (311, 303, 305), (316, 314, 313), (305, 312, 311), (307, 318, 316), (315, 308, 310), (317, 313, 311), (312, 317, 311), (320, 321, 319), (322, 325, 321), (326, 323, 325), (324, 319, 323), (325, 319, 321), (322, 324, 326), (347, 356, 339), (368, 332, 335), (352, 369, 353), (334, 329, 335), (341, 328, 333), (339, 333, 327), (331, 335, 332), (353, 359, 356), (368, 329, 361), (331, 338, 337), (348, 336, 350), (362, 338, 332), (340, 337, 342), (340, 336, 328), (330, 341, 339), (334, 340, 341), (336, 346, 343), (336, 351, 350), (374, 345, 338), (337, 346, 342), (338, 344, 337), (354, 351, 355), (348, 354, 352), (333, 347, 327), (328, 349, 333), (360, 354, 373), (354, 382, 373), (349, 356, 347), (349, 352, 353), (377, 364, 361), (368, 366, 362), (369, 392, 393), (370, 363, 364), (379, 358, 378), (377, 367, 379), (365, 371, 370), (359, 393, 396), (363, 368, 361), (365, 376, 366), (388, 372, 358), (376, 362, 366), (378, 375, 365), (372, 378, 358), (364, 379, 370), (370, 378, 365), (372, 386, 380), (391, 372, 390), (385, 374, 376), (386, 375, 380), (384, 376, 375), (394, 391, 390), (394, 388, 392), (387, 367, 357), (389, 358, 367), (360, 394, 392), (382, 394, 373), (396, 389, 387), (389, 392, 388), (418, 401, 421), (416, 405, 406), (397, 408, 403), (405, 419, 407), (421, 402, 422), (422, 400, 420), (398, 402, 401), (399, 400, 402), (417, 400, 397), (417, 397, 403), (399, 406, 408), (408, 405, 407), (403, 407, 404), (407, 415, 404), (418, 413, 410), (426, 425, 416), (409, 428, 411), (419, 425, 427), (414, 421, 422), (412, 422, 420), (410, 414, 411), (411, 412, 409), (412, 417, 409), (423, 409, 417), (411, 426, 410), (428, 425, 426), (423, 427, 428), (415, 427, 424), (433, 435, 438), (431, 439, 440), (434, 448, 445), (436, 430, 448), (433, 437, 434), (432, 436, 435), (430, 431, 429), (447, 429, 446), (447, 445, 448), (442, 443, 446), (450, 451, 449), (452, 455, 451), (454, 460, 456), (454, 449, 453), (455, 449, 451), (452, 454, 456), (460, 457, 459), (456, 459, 455), (457, 461, 453), (455, 457, 453), (461, 464, 462), (458, 463, 457), (453, 462, 454), (458, 462, 464), (466, 467, 465), (468, 469, 467), (469, 472, 471), (472, 473, 471), (466, 474, 470), (474, 475, 473), (476, 465, 475), (467, 471, 475), (486, 479, 485), (480, 483, 479), (488, 481, 487), (482, 477, 481), (487, 477, 485), (488, 490, 482), (480, 488, 484), (483, 485, 479), (484, 487, 483), (478, 485, 477), (491, 490, 492), (478, 491, 486), (482, 489, 478), (486, 492, 488), (499, 529, 526), (497, 493, 496), (500, 497, 504), (495, 503, 498), (503, 500, 504), (502, 508, 499), (512, 503, 504), (514, 521, 494), (505, 507, 506), (509, 525, 510), (527, 526, 529), (520, 517, 521), (523, 518, 522), (531, 493, 532), (528, 499, 526), (516, 532, 517), (514, 522, 513), (524, 498, 525), (521, 513, 520), (529, 499, 505), (509, 495, 524), (515, 519, 530), (528, 527, 502), (510, 498, 503), (497, 520, 513), (534, 535, 533), (535, 540, 539), (540, 537, 539), (538, 533, 537), (539, 533, 535), (536, 538, 540), (544, 550, 542), (544, 547, 543), (548, 545, 547), (545, 542, 541), (547, 541, 543), (548, 542, 546), (551, 556, 552), (543, 549, 551), (544, 551, 552), (542, 549, 541), (554, 560, 558), (549, 554, 553), (552, 554, 550), (549, 555, 551), (558, 559, 557), (553, 559, 555), (555, 560, 556), (553, 558, 557), (562, 563, 561), (563, 568, 567), (568, 565, 567), (566, 561, 565), (563, 576, 574), (562, 570, 564), (570, 571, 572), (566, 569, 562), (568, 570, 572), (568, 571, 566), (575, 580, 576), (563, 573, 561), (567, 575, 576), (561, 575, 565), (577, 582, 581), (574, 577, 573), (575, 577, 579), (576, 578, 574), (584, 581, 582), (579, 581, 583), (580, 582, 578), (579, 584, 580), (588, 618, 586), (588, 591, 587), (592, 595, 591), (590, 585, 589), (591, 585, 587), (588, 590, 592), (596, 593, 595), (590, 593, 594), (591, 593, 589), (614, 598, 600), (598, 604, 600), (614, 599, 615), (616, 598, 613), (615, 597, 616), (601, 606, 602), (597, 602, 598), (597, 603, 601), (600, 603, 599), (605, 611, 609), (601, 607, 605), (603, 608, 607), (602, 608, 604), (609, 612, 610), (608, 611, 607), (606, 612, 608), (605, 610, 606), (594, 616, 590), (590, 613, 592), (596, 615, 594), (596, 613, 614), (618, 621, 617), (585, 619, 587), (587, 620, 588), (585, 618, 617), (622, 628, 626), (620, 622, 618), (619, 621, 623), (620, 623, 624), (627, 632, 628), (621, 627, 623), (623, 628, 624), (621, 626, 625), (629, 632, 631), (625, 630, 629), (628, 630, 626), (625, 631, 627), (634, 635, 633), (635, 638, 637), (638, 639, 637), (639, 642, 641), (640, 638, 634), (642, 643, 641), (644, 633, 643), (639, 641, 643), (652, 839, 650), (653, 649, 654), (648, 656, 646), (647, 654, 649), (648, 655, 657), (651, 647, 652), (645, 652, 650), (654, 645, 648), (653, 648, 646), (840, 653, 646), (653, 647, 649), (653, 670, 652), (656, 655, 658), (675, 658, 841), (650, 655, 645), (839, 658, 650), (646, 675, 840), (839, 666, 664), (667, 668, 663), (672, 662, 660), (668, 661, 663), (662, 671, 659), (665, 666, 661), (659, 666, 665), (659, 668, 662), (662, 667, 660), (840, 667, 669), (661, 667, 663), (670, 667, 666), (671, 672, 674), (674, 675, 841), (671, 664, 659), (674, 839, 664), (675, 660, 840), (677, 678, 676), (678, 683, 682), (683, 680, 682), (681, 676, 680), (682, 676, 678), (679, 681, 683), (685, 686, 684), (687, 688, 686), (688, 691, 690), (691, 692, 690), (689, 695, 691), (693, 694, 692), (695, 684, 694), (690, 692, 694), (697, 698, 696), (699, 700, 698), (701, 702, 700), (703, 704, 702), (697, 715, 699), (705, 706, 704), (707, 696, 706), (700, 709, 698), (713, 718, 712), (706, 712, 704), (696, 709, 708), (702, 710, 700), (696, 713, 706), (702, 712, 711), (701, 715, 716), (711, 716, 710), (709, 714, 708), (708, 719, 713), (712, 717, 711), (710, 715, 709), (697, 719, 714), (707, 718, 719), (703, 718, 705), (701, 717, 703), (839, 749, 721), (722, 751, 720), (751, 753, 752), (840, 754, 884), (746, 722, 723), (723, 675, 841), (723, 839, 721), (675, 720, 840), (830, 1026, 975), (862, 739, 859), (734, 997, 729), (727, 728, 729), (728, 737, 726), (729, 735, 734), (997, 727, 729), (735, 726, 736), (739, 725, 859), (733, 757, 755), (744, 872, 735), (734, 852, 851), (992, 734, 851), (738, 737, 725), (726, 737, 738), (726, 739, 736), (868, 740, 863), (740, 866, 863), (743, 740, 742), (870, 741, 743), (739, 870, 743), (739, 742, 736), (736, 868, 843), (781, 777, 733), (812, 732, 816), (749, 890, 731), (721, 748, 747), (723, 747, 746), (731, 889, 730), (756, 759, 757), (758, 761, 759), (761, 765, 762), (724, 730, 760), (766, 769, 770), (775, 772, 773), (776, 768, 777), (805, 802, 803), (816, 817, 819), (807, 810, 806), (777, 784, 785), (821, 824, 827), (819, 814, 813), (810, 803, 801), (798, 791, 796), (779, 783, 782), (769, 773, 771), (788, 724, 789), (820, 821, 827), (808, 809, 811), (810, 802, 806), (796, 792, 797), (782, 784, 778), (769, 772, 770), (790, 789, 724), (828, 831, 829), (795, 792, 793), (804, 800, 805), (829, 820, 828), (798, 796, 797), (788, 789, 790), (823, 825, 826), (812, 814, 815), (826, 816, 823), (795, 780, 781), (775, 787, 786), (779, 782, 778), (764, 834, 765), (763, 833, 764), (896, 832, 763), (878, 839, 836), (880, 837, 835), (881, 882, 880), (840, 883, 835), (837, 875, 838), (675, 838, 841), (839, 838, 836), (835, 675, 840), (1035, 1036, 964), (862, 859, 861), (989, 848, 882), (846, 848, 847), (858, 847, 845), (856, 848, 855), (933, 927, 928), (845, 856, 857), (861, 844, 860), (888, 854, 886), (857, 856, 874), (852, 855, 851), (855, 994, 991), (860, 844, 858), (845, 860, 858), (861, 845, 857), (868, 864, 867), (866, 864, 863), (864, 869, 867), (865, 870, 869), (861, 870, 862), (867, 861, 857), (868, 857, 843), (854, 911, 915), (1039, 858, 844), (890, 885, 878), (877, 836, 876), (876, 838, 875), (889, 850, 849), (892, 887, 888), (894, 891, 892), (894, 899, 893), (893, 898, 849), (904, 903, 900), (907, 906, 909), (902, 910, 911), (937, 936, 939), (950, 951, 952), (940, 944, 941), (919, 918, 911), (958, 955, 961), (953, 948, 951), (944, 937, 941), (925, 932, 930), (917, 913, 916), (903, 907, 900), (842, 922, 923), (954, 955, 956), (945, 942, 949), (936, 944, 940), (926, 930, 931), (918, 916, 912), (906, 903, 904), (924, 842, 923), (965, 962, 963), (927, 926, 929), (934, 938, 939), (954, 963, 962), (931, 930, 932), (924, 923, 922), (959, 957, 960), (948, 946, 949), (950, 960, 957), (915, 928, 929), (909, 921, 908), (912, 916, 913), (969, 898, 899), (968, 897, 898), (967, 896, 897), (881, 883, 974), (754, 752, 977), (767, 750, 774), (981, 753, 982), (994, 1010, 991), (989, 1012, 994), (971, 1000, 972), (973, 1008, 987), (991, 1011, 992), (981, 1006, 1005), (972, 998, 970), (981, 1003, 976), (995, 1014, 997), (970, 1001, 973), (987, 1009, 989), (977, 1007, 983), (983, 1002, 974), (992, 1013, 995), (974, 999, 971), (976, 1004, 977), (980, 1017, 979), (985, 1018, 980), (986, 1027, 1026), (990, 1022, 988), (993, 1025, 1024), (975, 1019, 984), (993, 1023, 990), (988, 1021, 986), (979, 1016, 978), (984, 1020, 985), (996, 1014, 1025), (978, 1006, 982), (1026, 1015, 975), (1019, 1029, 1031), (985, 1032, 1028), (1019, 1032, 1020), (1027, 1029, 1015), (1020, 1030, 1018), (957, 954, 853), (1038, 1040, 1034), (1036, 1041, 1042), (1034, 1041, 1035), (1040, 1042, 1041), (1045, 1046, 1044), (1046, 1049, 1048), (1049, 1050, 1048), (1051, 1052, 1050), (1051, 1049, 1045), (1053, 1054, 1052), (1054, 1045, 1044), (1050, 1052, 1054), (1056, 1059, 1057), (1060, 1059, 1058), (1062, 1061, 1060), (1062, 1065, 1063), (1057, 1063, 1067), (1066, 1065, 1064), (1066, 1057, 1067), (1062, 1060, 1056), (1087, 1089, 1068), (1075, 1069, 1070), (1088, 1070, 1069), (1090, 1093, 1091), (1070, 1074, 1075), (1073, 1069, 1072), (1073, 1087, 1068), (1128, 1076, 1110), (1087, 1084, 1082), (1144, 1090, 1088), (1113, 1078, 1111), (1078, 1133, 1135), (1076, 1112, 1110), (1146, 1141, 1112), (1149, 1145, 1080), (1071, 1092, 1086), (1079, 1077, 1086), (1069, 1089, 1088), (1071, 1086, 1085), (1075, 1074, 1083), (1095, 1125, 1118), (1097, 1099, 1102), (1097, 1119, 1096), (1122, 1124, 1121), (1097, 1101, 1098), (1096, 1100, 1099), (1118, 1100, 1095), (1103, 1128, 1110), (1109, 1107, 1115), (1119, 1121, 1150), (1105, 1113, 1111), (1105, 1134, 1108), (1103, 1112, 1109), (1152, 1151, 1107), (1107, 1139, 1104), (1123, 1098, 1117), (1106, 1123, 1117), (1120, 1096, 1119), (1116, 1098, 1101), (1102, 1099, 1100), (1127, 1109, 1132), (1133, 1129, 1134), (1134, 1136, 1137), (1137, 1078, 1135), (1136, 1111, 1137), (1130, 1126, 1128), (1126, 1082, 1076), (1141, 1144, 1140), (1139, 1151, 1150), (1147, 1143, 1142), (1138, 1153, 1139), (1143, 1079, 1142), (1138, 1124, 1122), (1091, 1093, 1147), (1149, 1147, 1144), (1152, 1140, 1150), (1154, 1104, 1153), (1228, 1160, 1229), (1158, 1165, 1159), (1227, 1157, 1158), (1230, 1160, 1161), (1228, 1158, 1159), (1225, 1157, 1226), (1230, 1156, 1225), (1164, 1169, 1170), (1156, 1163, 1157), (1156, 1167, 1162), (1159, 1166, 1160), (1158, 1163, 1164), (1161, 1166, 1167), (1168, 1175, 1169), (1167, 1172, 1173), (1165, 1170, 1171), (1162, 1169, 1163), (1167, 1168, 1162), (1165, 1172, 1166), (1177, 1176, 1174), (1173, 1174, 1168), (1171, 1178, 1172), (1170, 1175, 1176), (1173, 1178, 1179), (1170, 1177, 1171), (1180, 1183, 1243), (1186, 1187, 1188), (1243, 1188, 1245), (1182, 1186, 1244), (1181, 1184, 1180), (1245, 1187, 1182), (1244, 1185, 1181), (1190, 1191, 1189), (1192, 1193, 1191), (1194, 1195, 1193), (1196, 1197, 1195), (1200, 1229, 1230), (1197, 1200, 1199), (1200, 1189, 1199), (1195, 1205, 1204), (1201, 1212, 1206), (1193, 1202, 1191), (1199, 1205, 1197), (1189, 1202, 1201), (1195, 1203, 1193), (1189, 1206, 1199), (1211, 1218, 1217), (1205, 1210, 1204), (1203, 1208, 1202), (1206, 1211, 1205), (1204, 1209, 1203), (1202, 1207, 1201), (1213, 1224, 1218), (1210, 1215, 1209), (1208, 1213, 1207), (1207, 1218, 1212), (1211, 1216, 1210), (1208, 1215, 1214), (1224, 1235, 1223), (1217, 1222, 1216), (1215, 1220, 1214), (1218, 1223, 1217), (1216, 1221, 1215), (1214, 1219, 1213), (1190, 1226, 1192), (1196, 1227, 1228), (1190, 1230, 1225), (1196, 1229, 1198), (1194, 1226, 1227), (1234, 1239, 1233), (1222, 1233, 1221), (1219, 1232, 1231), (1219, 1236, 1224), (1222, 1235, 1234), (1221, 1232, 1220), (1239, 1180, 1238), (1232, 1237, 1231), (1231, 1242, 1236), (1235, 1240, 1234), (1233, 1238, 1232), (1236, 1241, 1235), (1242, 1182, 1241), (1239, 1244, 1181), (1237, 1180, 1243), (1242, 1243, 1245), (1240, 1182, 1244), (63, 1, 67), (1, 58, 67), (1, 0, 57), (0, 59, 57), (8, 118, 142), (49, 51, 72), (86, 3, 85), (3, 10, 84), (4, 11, 7), (140, 137, 26), (30, 48, 139), (65, 123, 68), (123, 121, 63), (100, 87, 62), (87, 5, 62), (100, 62, 121), (123, 63, 68), (63, 121, 62), (127, 129, 17), (31, 32, 54), (32, 28, 54), (116, 28, 32), (25, 14, 34), (33, 36, 128), (129, 131, 19), (125, 127, 15), (131, 133, 21), (16, 18, 37), (20, 22, 41), (18, 20, 39), (7, 25, 46), (133, 135, 24), (22, 23, 44), (45, 33, 126), (118, 8, 95), (95, 89, 99), (89, 10, 86), (10, 3, 86), (86, 99, 89), (99, 115, 95), (139, 48, 45), (24, 135, 23), (135, 136, 44), (136, 43, 44), (42, 43, 136), (40, 42, 134), (38, 40, 132), (14, 16, 35), (36, 38, 130), (124, 32, 30), (5, 9, 11), (137, 125, 13), (52, 117, 51), (117, 123, 69), (51, 117, 69), (123, 65, 64), (123, 64, 71), (69, 72, 51), (31, 54, 73), (54, 49, 73), (27, 142, 119), (89, 90, 84), (7, 11, 12), (26, 13, 14), (13, 15, 16), (15, 17, 18), (17, 19, 20), (19, 21, 22), (24, 23, 22), (6, 26, 25), (9, 27, 12), (12, 119, 140), (29, 30, 57), (30, 32, 67), (58, 30, 67), (32, 31, 56), (31, 75, 70), (31, 70, 56), (58, 57, 30), (55, 66, 32), (66, 67, 32), (48, 30, 29), (34, 35, 36), (38, 36, 35), (40, 38, 37), (39, 41, 42), (43, 42, 41), (45, 46, 34), (48, 47, 46), (28, 116, 53), (116, 120, 53), (49, 50, 52), (50, 49, 54), (117, 52, 50), (72, 69, 73), (69, 70, 73), (73, 70, 74), (60, 59, 0), (0, 62, 60), (60, 61, 5), (29, 57, 59), (59, 60, 29), (69, 71, 70), (71, 2, 56), (62, 0, 1), (66, 64, 76), (77, 78, 66), (78, 67, 66), (66, 55, 2), (2, 71, 64), (68, 67, 78), (79, 76, 65), (76, 64, 65), (68, 78, 79), (76, 80, 81), (77, 81, 82), (79, 78, 82), (76, 79, 83), (82, 81, 80), (85, 84, 90), (88, 85, 91), (88, 93, 103), (99, 86, 88), (102, 92, 96), (92, 91, 98), (91, 90, 97), (95, 97, 90), (103, 93, 94), (92, 94, 93), (227, 234, 104), (8, 9, 97), (98, 97, 9), (96, 98, 5), (121, 248, 108), (100, 108, 106), (102, 104, 94), (232, 103, 104), (227, 102, 105), (115, 99, 101), (101, 103, 232), (109, 107, 106), (250, 109, 108), (96, 107, 109), (105, 109, 250), (96, 87, 106), (195, 111, 204), (111, 200, 204), (196, 110, 194), (110, 111, 194), (142, 118, 145), (186, 210, 209), (223, 113, 224), (222, 147, 113), (144, 148, 114), (163, 137, 140), (139, 185, 167), (121, 123, 200), (123, 202, 205), (200, 123, 205), (199, 198, 141), (200, 199, 121), (199, 141, 225), (225, 242, 199), (154, 129, 127), (165, 169, 191), (169, 168, 191), (169, 165, 116), (171, 151, 162), (128, 173, 170), (156, 131, 129), (152, 127, 125), (158, 133, 131), (174, 155, 153), (178, 159, 157), (176, 157, 155), (183, 162, 144), (161, 135, 133), (181, 160, 159), (126, 170, 182), (237, 145, 118), (118, 115, 237), (115, 241, 237), (241, 224, 228), (224, 113, 147), (228, 224, 147), (139, 138, 182), (136, 135, 181), (135, 161, 160), (181, 135, 160), (136, 180, 179), (134, 179, 177), (132, 177, 175), (172, 153, 151), (130, 175, 173), (167, 169, 124), (148, 146, 141), (150, 125, 137), (123, 117, 206), (117, 189, 188), (206, 117, 188), (188, 209, 206), (202, 123, 201), (208, 123, 206), (186, 191, 210), (191, 168, 210), (119, 142, 164), (228, 147, 222), (144, 143, 149), (163, 162, 151), (150, 151, 153), (152, 153, 155), (154, 155, 157), (156, 157, 159), (159, 160, 161), (143, 144, 162), (149, 164, 146), (140, 119, 149), (169, 167, 204), (167, 166, 194), (195, 167, 194), (204, 203, 169), (203, 192, 169), (167, 195, 204), (212, 168, 207), (168, 169, 193), (207, 168, 193), (185, 184, 166), (171, 170, 173), (175, 174, 172), (177, 176, 174), (176, 177, 179), (180, 181, 178), (171, 183, 182), (183, 184, 185), (120, 116, 190), (116, 165, 190), (189, 187, 186), (191, 186, 187), (187, 189, 117), (207, 206, 210), (206, 209, 210), (207, 210, 211), (110, 196, 197), (197, 198, 199), (197, 114, 141), (196, 194, 166), (166, 114, 197), (112, 208, 193), (208, 206, 207), (199, 200, 111), (203, 204, 215), (214, 213, 203), (213, 201, 203), (112, 192, 203), (203, 201, 112), (215, 204, 205), (205, 202, 216), (202, 201, 213), (216, 202, 213), (218, 217, 213), (219, 218, 214), (216, 220, 219), (213, 217, 220), (220, 217, 218), (229, 222, 223), (230, 223, 226), (245, 233, 226), (226, 224, 241), (238, 231, 244), (240, 230, 231), (239, 229, 230), (237, 228, 229), (235, 233, 245), (233, 235, 231), (246, 234, 227), (145, 237, 239), (146, 239, 240), (141, 240, 238), (252, 248, 121), (249, 252, 242), (235, 246, 244), (246, 245, 232), (247, 244, 227), (243, 241, 115), (232, 245, 243), (249, 251, 253), (252, 253, 250), (253, 251, 238), (250, 253, 247), (238, 251, 249), (255, 258, 259), (263, 259, 258), (258, 257, 262), (272, 255, 254), (256, 255, 272), (256, 257, 258), (256, 261, 262), (256, 270, 278), (277, 271, 254), (260, 261, 278), (261, 260, 263), (254, 259, 263), (269, 268, 265), (268, 269, 276), (276, 275, 268), (264, 265, 272), (272, 265, 266), (268, 267, 266), (266, 267, 275), (278, 270, 266), (264, 271, 277), (277, 278, 274), (276, 273, 274), (276, 269, 264), (280, 287, 290), (287, 288, 290), (288, 289, 290), (290, 281, 280), (281, 282, 280), (294, 289, 288), (286, 281, 290), (282, 285, 284), (292, 283, 286), (283, 284, 286), (284, 285, 286), (286, 293, 292), (293, 294, 292), (280, 279, 284), (286, 285, 282), (292, 291, 288), (290, 289, 294), (292, 287, 280), (296, 298, 297), (298, 302, 301), (302, 300, 299), (300, 296, 295), (301, 299, 295), (298, 296, 300), (304, 306, 305), (315, 310, 309), (310, 308, 307), (314, 304, 303), (317, 309, 307), (306, 304, 314), (315, 312, 314), (311, 313, 303), (316, 318, 314), (305, 306, 312), (307, 308, 318), (315, 318, 308), (317, 316, 313), (312, 315, 317), (320, 322, 321), (322, 326, 325), (326, 324, 323), (324, 320, 319), (325, 323, 319), (322, 320, 324), (356, 359, 339), (359, 361, 339), (361, 329, 330), (339, 327, 347), (361, 330, 339), (368, 362, 332), (352, 360, 369), (334, 330, 329), (341, 340, 328), (339, 341, 333), (331, 334, 335), (353, 369, 359), (368, 335, 329), (331, 332, 338), (348, 328, 336), (362, 374, 338), (340, 331, 337), (340, 342, 336), (330, 334, 341), (334, 331, 340), (336, 342, 346), (336, 343, 351), (374, 383, 345), (337, 344, 346), (338, 345, 344), (354, 350, 351), (348, 350, 354), (333, 349, 347), (328, 348, 349), (360, 352, 354), (354, 355, 382), (349, 353, 356), (349, 348, 352), (361, 359, 377), (359, 396, 377), (387, 357, 377), (396, 387, 377), (364, 363, 361), (368, 371, 366), (369, 360, 392), (370, 371, 363), (379, 367, 358), (377, 357, 367), (365, 366, 371), (359, 369, 393), (363, 371, 368), (365, 375, 376), (388, 390, 372), (376, 374, 362), (378, 380, 375), (372, 380, 378), (364, 377, 379), (370, 379, 378), (372, 381, 386), (391, 381, 372), (385, 383, 374), (386, 384, 375), (384, 385, 376), (394, 395, 391), (394, 390, 388), (387, 389, 367), (389, 388, 358), (360, 373, 394), (382, 395, 394), (396, 393, 389), (389, 393, 392), (418, 398, 401), (398, 418, 406), (418, 416, 406), (397, 399, 408), (405, 416, 419), (421, 401, 402), (422, 402, 400), (398, 399, 402), (399, 397, 400), (417, 420, 400), (404, 415, 403), (415, 417, 403), (399, 398, 406), (408, 406, 405), (403, 408, 407), (407, 419, 415), (418, 421, 413), (416, 418, 426), (418, 410, 426), (409, 423, 428), (419, 416, 425), (414, 413, 421), (412, 414, 422), (410, 413, 414), (411, 414, 412), (412, 420, 417), (417, 415, 423), (415, 424, 423), (411, 428, 426), (428, 427, 425), (423, 424, 427), (415, 419, 427), (433, 432, 435), (441, 429, 431), (431, 432, 439), (432, 433, 439), (433, 434, 444), (433, 444, 439), (440, 441, 431), (434, 437, 448), (430, 447, 448), (448, 437, 436), (437, 438, 436), (438, 435, 436), (433, 438, 437), (432, 431, 436), (430, 436, 431), (447, 430, 429), (447, 446, 445), (443, 444, 445), (444, 434, 445), (445, 446, 443), (429, 441, 442), (446, 429, 442), (450, 452, 451), (452, 456, 455), (454, 458, 460), (454, 450, 449), (455, 453, 449), (452, 450, 454), (460, 458, 457), (456, 460, 459), (457, 463, 461), (455, 459, 457), (461, 463, 464), (458, 464, 463), (453, 461, 462), (458, 454, 462), (466, 468, 467), (468, 470, 469), (469, 470, 472), (472, 474, 473), (470, 468, 466), (466, 476, 474), (474, 472, 470), (474, 476, 475), (476, 466, 465), (475, 465, 467), (467, 469, 471), (471, 473, 475), (486, 480, 479), (480, 484, 483), (488, 482, 481), (482, 478, 477), (487, 481, 477), (488, 492, 490), (480, 486, 488), (483, 487, 485), (484, 488, 487), (478, 486, 485), (491, 489, 490), (478, 489, 491), (482, 490, 489), (486, 491, 492), (497, 494, 493), (500, 494, 497), (495, 501, 503), (503, 501, 500), (502, 507, 508), (507, 502, 506), (502, 527, 506), (512, 510, 503), (527, 512, 515), (506, 527, 515), (504, 515, 512), (532, 493, 517), (493, 494, 521), (517, 493, 521), (494, 500, 514), (500, 530, 514), (519, 523, 514), (530, 519, 514), (505, 508, 507), (510, 512, 511), (509, 524, 525), (510, 511, 509), (529, 511, 512), (527, 528, 526), (529, 512, 527), (520, 516, 517), (523, 519, 518), (531, 496, 493), (528, 502, 499), (516, 531, 532), (514, 523, 522), (524, 495, 498), (521, 514, 513), (499, 508, 505), (505, 530, 529), (530, 500, 511), (500, 501, 511), (501, 509, 511), (511, 529, 530), (509, 501, 495), (530, 505, 506), (515, 518, 519), (530, 506, 515), (510, 525, 498), (496, 531, 516), (496, 516, 520), (504, 497, 513), (497, 496, 520), (518, 515, 513), (515, 504, 513), (513, 522, 518), (534, 536, 535), (535, 536, 540), (540, 538, 537), (538, 534, 533), (539, 537, 533), (536, 534, 538), (544, 552, 550), (544, 548, 547), (548, 546, 545), (545, 546, 542), (547, 545, 541), (548, 544, 542), (551, 555, 556), (543, 541, 549), (544, 543, 551), (542, 550, 549), (554, 556, 560), (549, 550, 554), (552, 556, 554), (549, 553, 555), (558, 560, 559), (553, 557, 559), (555, 559, 560), (553, 554, 558), (562, 564, 563), (563, 564, 568), (568, 566, 565), (566, 562, 561), (563, 567, 576), (562, 569, 570), (570, 569, 571), (566, 571, 569), (568, 564, 570), (568, 572, 571), (575, 579, 580), (563, 574, 573), (567, 565, 575), (561, 573, 575), (577, 578, 582), (574, 578, 577), (575, 573, 577), (576, 580, 578), (584, 583, 581), (579, 577, 581), (580, 584, 582), (579, 583, 584), (588, 620, 618), (588, 592, 591), (592, 596, 595), (590, 586, 585), (591, 589, 585), (588, 586, 590), (596, 594, 593), (590, 589, 593), (591, 595, 593), (614, 613, 598), (598, 602, 604), (614, 600, 599), (616, 597, 598), (615, 599, 597), (601, 605, 606), (597, 601, 602), (597, 599, 603), (600, 604, 603), (605, 607, 611), (601, 603, 607), (603, 604, 608), (602, 606, 608), (609, 611, 612), (608, 612, 611), (606, 610, 612), (605, 609, 610), (594, 615, 616), (590, 616, 613), (596, 614, 615), (596, 592, 613), (618, 622, 621), (585, 617, 619), (587, 619, 620), (585, 586, 618), (622, 624, 628), (620, 624, 622), (619, 617, 621), (620, 619, 623), (627, 631, 632), (621, 625, 627), (623, 627, 628), (621, 622, 626), (629, 630, 632), (625, 626, 630), (628, 632, 630), (625, 629, 631), (634, 636, 635), (635, 636, 638), (638, 640, 639), (639, 640, 642), (638, 636, 634), (634, 644, 640), (644, 642, 640), (642, 644, 643), (644, 634, 633), (643, 633, 639), (633, 635, 637), (639, 633, 637), (652, 670, 839), (648, 657, 656), (647, 651, 654), (648, 645, 655), (645, 651, 652), (654, 651, 645), (653, 654, 648), (840, 669, 653), (653, 652, 647), (653, 669, 670), (656, 657, 655), (675, 656, 658), (650, 658, 655), (839, 841, 658), (646, 656, 675), (839, 670, 666), (672, 673, 662), (668, 665, 661), (662, 673, 671), (659, 664, 666), (659, 665, 668), (662, 668, 667), (840, 660, 667), (661, 666, 667), (670, 669, 667), (671, 673, 672), (674, 672, 675), (671, 674, 664), (674, 841, 839), (675, 672, 660), (677, 679, 678), (678, 679, 683), (683, 681, 680), (681, 677, 676), (682, 680, 676), (679, 677, 681), (685, 687, 686), (687, 689, 688), (688, 689, 691), (691, 693, 692), (689, 687, 685), (685, 695, 689), (695, 693, 691), (693, 695, 694), (695, 685, 684), (694, 684, 688), (684, 686, 688), (688, 690, 694), (697, 699, 698), (699, 701, 700), (701, 703, 702), (703, 705, 704), (697, 714, 715), (705, 707, 706), (707, 697, 696), (700, 710, 709), (713, 719, 718), (706, 713, 712), (696, 698, 709), (702, 711, 710), (696, 708, 713), (702, 704, 712), (701, 699, 715), (711, 717, 716), (709, 715, 714), (708, 714, 719), (712, 718, 717), (710, 716, 715), (697, 707, 719), (707, 705, 718), (703, 717, 718), (701, 716, 717), (839, 885, 749), (722, 750, 751), (754, 720, 752), (720, 751, 752), (840, 720, 754), (746, 750, 722), (723, 722, 675), (723, 841, 839), (675, 722, 720), (830, 737, 990), (737, 727, 993), (990, 737, 993), (727, 996, 993), (979, 978, 980), (978, 831, 980), (988, 986, 1026), (830, 990, 988), (985, 980, 831), (984, 985, 831), (830, 988, 1026), (975, 984, 830), (984, 831, 830), (734, 995, 997), (728, 727, 737), (729, 728, 735), (997, 996, 727), (735, 728, 726), (739, 738, 725), (733, 756, 757), (736, 843, 871), (736, 871, 745), (872, 852, 735), (736, 745, 735), (745, 744, 735), (734, 735, 852), (992, 995, 734), (726, 738, 739), (868, 742, 740), (740, 741, 866), (743, 741, 740), (870, 866, 741), (739, 862, 870), (739, 743, 742), (736, 742, 868), (755, 732, 811), (809, 806, 805), (806, 802, 805), (755, 811, 809), (790, 724, 786), (724, 733, 786), (733, 755, 781), (755, 809, 805), (800, 797, 795), (797, 792, 795), (755, 805, 800), (755, 800, 795), (775, 786, 733), (770, 772, 775), (768, 770, 775), (755, 795, 781), (781, 778, 777), (778, 784, 777), (768, 775, 733), (777, 768, 733), (732, 725, 830), (725, 737, 830), (830, 828, 732), (820, 827, 824), (820, 824, 823), (732, 828, 820), (812, 811, 732), (819, 813, 812), (820, 823, 732), (823, 816, 732), (816, 819, 812), (731, 748, 749), (749, 885, 890), (721, 749, 748), (723, 721, 747), (731, 890, 889), (756, 758, 759), (758, 760, 761), (761, 760, 765), (730, 889, 763), (889, 896, 763), (756, 733, 758), (733, 724, 758), (730, 763, 764), (764, 765, 760), (760, 758, 724), (730, 764, 760), (770, 768, 766), (768, 767, 766), (773, 774, 775), (772, 771, 773), (776, 767, 768), (803, 804, 805), (802, 801, 803), (816, 818, 817), (806, 809, 807), (809, 808, 807), (785, 776, 777), (784, 783, 785), (821, 825, 824), (819, 817, 814), (810, 807, 803), (798, 793, 791), (779, 785, 783), (769, 766, 773), (788, 730, 724), (820, 822, 821), (811, 812, 815), (815, 808, 811), (810, 801, 802), (796, 791, 792), (782, 783, 784), (769, 771, 772), (828, 830, 831), (793, 794, 795), (792, 791, 793), (804, 799, 800), (829, 822, 820), (797, 800, 798), (800, 799, 798), (790, 786, 788), (786, 787, 788), (823, 824, 825), (812, 813, 814), (826, 818, 816), (795, 794, 780), (775, 774, 787), (778, 781, 779), (781, 780, 779), (764, 833, 834), (763, 832, 833), (896, 966, 832), (878, 885, 839), (880, 879, 837), (880, 835, 881), (835, 883, 881), (840, 884, 883), (837, 879, 875), (675, 837, 838), (839, 841, 838), (835, 837, 675), (846, 858, 1038), (846, 1038, 1034), (964, 965, 1035), (965, 846, 1034), (1035, 965, 1034), (994, 855, 848), (882, 881, 972), (970, 973, 882), (973, 987, 882), (882, 972, 970), (989, 994, 848), (987, 989, 882), (858, 846, 847), (856, 847, 848), (882, 848, 963), (848, 846, 963), (846, 965, 963), (956, 955, 960), (955, 959, 960), (882, 963, 956), (880, 882, 914), (882, 956, 960), (952, 882, 960), (952, 951, 948), (952, 948, 949), (882, 952, 949), (879, 880, 910), (882, 949, 942), (882, 933, 928), (875, 879, 908), (882, 942, 938), (850, 877, 876), (882, 938, 933), (850, 876, 875), (922, 849, 875), (849, 850, 875), (921, 922, 875), (900, 907, 901), (907, 908, 901), (908, 921, 875), (942, 941, 937), (942, 937, 938), (913, 919, 910), (901, 908, 879), (914, 913, 910), (910, 901, 879), (882, 928, 914), (933, 932, 927), (914, 910, 880), (845, 847, 856), (861, 859, 844), (888, 887, 854), (871, 843, 857), (856, 852, 872), (856, 872, 873), (874, 871, 857), (856, 873, 874), (852, 856, 855), (992, 851, 991), (851, 855, 991), (861, 860, 845), (868, 863, 864), (866, 865, 864), (864, 865, 869), (865, 866, 870), (861, 869, 870), (867, 869, 861), (868, 867, 857), (945, 853, 886), (854, 842, 920), (842, 924, 920), (945, 886, 943), (886, 854, 915), (943, 886, 939), (936, 940, 939), (940, 943, 939), (939, 886, 934), (854, 920, 909), (909, 906, 904), (909, 904, 902), (926, 931, 929), (931, 934, 929), (934, 886, 929), (929, 886, 915), (854, 909, 902), (911, 918, 912), (854, 902, 911), (911, 912, 915), (1039, 1038, 858), (878, 877, 850), (850, 890, 878), (877, 878, 836), (876, 836, 838), (889, 890, 850), (892, 891, 887), (894, 893, 891), (894, 895, 899), (842, 854, 891), (854, 887, 891), (896, 889, 897), (889, 849, 897), (849, 842, 893), (842, 891, 893), (893, 899, 898), (898, 897, 849), (901, 902, 900), (902, 904, 900), (909, 908, 907), (907, 905, 906), (902, 901, 910), (939, 938, 937), (937, 935, 936), (950, 953, 951), (942, 943, 941), (943, 940, 941), (911, 910, 919), (919, 917, 918), (958, 959, 955), (953, 947, 948), (944, 935, 937), (925, 927, 932), (917, 919, 913), (903, 905, 907), (842, 849, 922), (954, 961, 955), (949, 946, 945), (945, 943, 942), (936, 935, 944), (926, 925, 930), (918, 917, 916), (906, 905, 903), (965, 964, 962), (929, 928, 927), (927, 925, 926), (934, 933, 938), (954, 956, 963), (933, 934, 932), (934, 931, 932), (921, 920, 922), (920, 924, 922), (959, 958, 957), (948, 947, 946), (950, 952, 960), (915, 914, 928), (909, 920, 921), (914, 915, 913), (915, 912, 913), (969, 968, 898), (968, 967, 897), (967, 966, 896), (884, 983, 883), (983, 974, 883), (974, 971, 972), (972, 881, 974), (752, 981, 977), (981, 976, 977), (977, 983, 754), (983, 884, 754), (831, 978, 829), (978, 982, 829), (982, 753, 829), (753, 751, 780), (822, 753, 826), (753, 822, 829), (751, 750, 776), (825, 821, 826), (821, 822, 826), (826, 753, 818), (814, 817, 818), (818, 753, 815), (815, 814, 818), (815, 753, 808), (808, 753, 804), (750, 746, 774), (804, 753, 799), (799, 753, 794), (794, 753, 780), (803, 807, 808), (804, 803, 808), (793, 798, 799), (747, 748, 731), (746, 747, 731), (731, 730, 746), (730, 788, 746), (788, 787, 746), (774, 773, 767), (773, 766, 767), (746, 787, 774), (794, 793, 799), (785, 779, 780), (780, 751, 776), (776, 785, 780), (776, 750, 767), (981, 752, 753), (994, 1012, 1010), (989, 1009, 1012), (971, 999, 1000), (973, 1001, 1008), (991, 1010, 1011), (981, 982, 1006), (972, 1000, 998), (981, 1005, 1003), (995, 1013, 1014), (970, 998, 1001), (987, 1008, 1009), (977, 1004, 1007), (983, 1007, 1002), (992, 1011, 1013), (974, 1002, 999), (976, 1003, 1004), (980, 1018, 1017), (985, 1020, 1018), (986, 1021, 1027), (990, 1023, 1022), (993, 996, 1025), (975, 1015, 1019), (993, 1024, 1023), (988, 1022, 1021), (979, 1017, 1016), (984, 1019, 1020), (996, 997, 1014), (978, 1016, 1006), (1026, 1027, 1015), (1019, 1015, 1029), (985, 1020, 1032), (1019, 1031, 1032), (1027, 1033, 1029), (1020, 1032, 1030), (964, 1036, 853), (1036, 1037, 853), (853, 945, 946), (946, 947, 953), (853, 946, 950), (962, 964, 853), (958, 961, 954), (954, 962, 853), (946, 953, 950), (957, 958, 954), (853, 950, 957), (1038, 1043, 1040), (1036, 1035, 1041), (1034, 1040, 1041), (1040, 1043, 1042), (1045, 1047, 1046), (1046, 1047, 1049), (1049, 1051, 1050), (1051, 1053, 1052), (1049, 1047, 1045), (1045, 1055, 1051), (1055, 1053, 1051), (1053, 1055, 1054), (1054, 1055, 1045), (1054, 1044, 1050), (1044, 1046, 1048), (1050, 1044, 1048), (1056, 1058, 1059), (1060, 1061, 1059), (1062, 1063, 1061), (1062, 1064, 1065), (1057, 1059, 1061), (1061, 1063, 1057), (1063, 1065, 1067), (1066, 1067, 1065), (1066, 1056, 1057), (1058, 1056, 1060), (1056, 1066, 1062), (1066, 1064, 1062), (1087, 1094, 1089), (1075, 1072, 1069), (1088, 1090, 1070), (1091, 1071, 1090), (1071, 1070, 1090), (1070, 1071, 1074), (1073, 1068, 1069), (1073, 1084, 1087), (1128, 1126, 1076), (1081, 1094, 1133), (1082, 1131, 1087), (1131, 1130, 1087), (1130, 1133, 1094), (1130, 1094, 1087), (1083, 1085, 1080), (1084, 1083, 1080), (1084, 1080, 1082), (1081, 1113, 1088), (1113, 1140, 1144), (1144, 1148, 1090), (1148, 1093, 1090), (1113, 1144, 1088), (1089, 1094, 1081), (1088, 1089, 1081), (1113, 1081, 1078), (1078, 1081, 1133), (1076, 1082, 1112), (1112, 1082, 1146), (1082, 1080, 1146), (1080, 1145, 1146), (1080, 1077, 1149), (1077, 1143, 1149), (1071, 1091, 1092), (1080, 1085, 1077), (1085, 1086, 1077), (1086, 1092, 1079), (1069, 1068, 1089), (1085, 1083, 1074), (1074, 1071, 1085), (1083, 1084, 1075), (1084, 1073, 1075), (1073, 1072, 1075), (1095, 1120, 1125), (1097, 1096, 1099), (1097, 1121, 1119), (1097, 1098, 1121), (1098, 1122, 1121), (1097, 1102, 1101), (1096, 1095, 1100), (1118, 1115, 1100), (1103, 1127, 1128), (1125, 1108, 1134), (1118, 1125, 1129), (1125, 1134, 1129), (1129, 1132, 1118), (1132, 1109, 1118), (1107, 1116, 1114), (1115, 1118, 1109), (1107, 1114, 1115), (1140, 1113, 1150), (1113, 1108, 1119), (1150, 1113, 1119), (1108, 1125, 1120), (1108, 1120, 1119), (1124, 1155, 1121), (1155, 1150, 1121), (1105, 1108, 1113), (1105, 1136, 1134), (1103, 1110, 1112), (1107, 1109, 1152), (1109, 1112, 1152), (1112, 1141, 1152), (1107, 1151, 1139), (1139, 1153, 1104), (1123, 1122, 1098), (1117, 1116, 1104), (1116, 1107, 1104), (1104, 1106, 1117), (1120, 1095, 1096), (1101, 1114, 1116), (1116, 1117, 1098), (1100, 1115, 1102), (1115, 1114, 1102), (1114, 1101, 1102), (1127, 1103, 1109), (1133, 1130, 1129), (1133, 1134, 1137), (1137, 1135, 1133), (1137, 1111, 1078), (1136, 1105, 1111), (1132, 1129, 1127), (1129, 1130, 1128), (1130, 1131, 1126), (1128, 1127, 1129), (1126, 1131, 1082), (1141, 1146, 1144), (1155, 1138, 1150), (1138, 1139, 1150), (1151, 1152, 1150), (1147, 1149, 1143), (1138, 1154, 1153), (1143, 1077, 1079), (1106, 1154, 1138), (1138, 1155, 1124), (1122, 1123, 1138), (1123, 1106, 1138), (1093, 1148, 1147), (1147, 1142, 1079), (1079, 1092, 1147), (1092, 1091, 1147), (1148, 1144, 1147), (1144, 1146, 1145), (1145, 1149, 1144), (1152, 1141, 1140), (1154, 1106, 1104), (1228, 1159, 1160), (1158, 1164, 1165), (1227, 1226, 1157), (1230, 1229, 1160), (1228, 1227, 1158), (1225, 1156, 1157), (1230, 1161, 1156), (1164, 1163, 1169), (1156, 1162, 1163), (1156, 1161, 1167), (1159, 1165, 1166), (1158, 1157, 1163), (1161, 1160, 1166), (1168, 1174, 1175), (1167, 1166, 1172), (1165, 1164, 1170), (1162, 1168, 1169), (1167, 1173, 1168), (1165, 1171, 1172), (1176, 1175, 1174), (1174, 1179, 1177), (1179, 1178, 1177), (1173, 1179, 1174), (1171, 1177, 1178), (1170, 1169, 1175), (1173, 1172, 1178), (1170, 1176, 1177), (1180, 1184, 1183), (1188, 1183, 1185), (1183, 1184, 1185), (1185, 1186, 1188), (1243, 1183, 1188), (1182, 1187, 1186), (1181, 1185, 1184), (1245, 1188, 1187), (1244, 1186, 1185), (1190, 1192, 1191), (1192, 1194, 1193), (1194, 1196, 1195), (1196, 1198, 1197), (1200, 1198, 1229), (1197, 1198, 1200), (1200, 1190, 1189), (1195, 1197, 1205), (1201, 1207, 1212), (1193, 1203, 1202), (1199, 1206, 1205), (1189, 1191, 1202), (1195, 1204, 1203), (1189, 1201, 1206), (1211, 1212, 1218), (1205, 1211, 1210), (1203, 1209, 1208), (1206, 1212, 1211), (1204, 1210, 1209), (1202, 1208, 1207), (1213, 1219, 1224), (1210, 1216, 1215), (1208, 1214, 1213), (1207, 1213, 1218), (1211, 1217, 1216), (1208, 1209, 1215), (1224, 1236, 1235), (1217, 1223, 1222), (1215, 1221, 1220), (1218, 1224, 1223), (1216, 1222, 1221), (1214, 1220, 1219), (1190, 1225, 1226), (1196, 1194, 1227), (1190, 1200, 1230), (1196, 1228, 1229), (1194, 1192, 1226), (1234, 1240, 1239), (1222, 1234, 1233), (1219, 1220, 1232), (1219, 1231, 1236), (1222, 1223, 1235), (1221, 1233, 1232), (1239, 1181, 1180), (1232, 1238, 1237), (1231, 1237, 1242), (1235, 1241, 1240), (1233, 1239, 1238), (1236, 1242, 1241), (1242, 1245, 1182), (1239, 1240, 1244), (1237, 1238, 1180), (1242, 1237, 1243), (1240, 1241, 1182), (1025, 1014, 1247, 1250), (1023, 1024, 1249, 1248), (1024, 1025, 1250, 1249), (1014, 1013, 1246, 1247), (1023, 1248, 1253, 1252), (1022, 1023, 1252, 1251), (1037, 999, 1002, 853), (999, 1037, 1000), (1000, 1037, 998), (1008, 1001, 998, 1042, 1041), (1009, 1008, 1041, 1040), (1040, 1043, 1012, 1009), (725, 1013, 1011, 1010, 844, 859), (1010, 1012, 1043, 844), (1025, 725, 1013, 1014), (1024, 725, 1025), (725, 830, 1022, 1023), (1027, 1021, 1022, 830), (725, 1024, 1023)])
me_cube_001.polygons.foreach_set('material_index', [0, 0, 0, 0, 0, 0, 0, 0, 0, 0, 0, 0, 0, 0, 0, 0, 0, 0, 0, 0, 0, 0, 0, 0, 0, 0, 0, 0, 0, 0, 0, 0, 0, 0, 0, 0, 0, 0, 0, 0, 0, 0, 0, 0, 0, 0, 0, 0, 0, 0, 0, 0, 0, 0, 0, 0, 0, 0, 0, 0, 0, 0, 0, 0, 0, 0, 0, 0, 0, 0, 0, 0, 0, 0, 0, 0, 0, 0, 0, 0, 0, 0, 0, 0, 0, 0, 0, 0, 0, 0, 0, 0, 0, 0, 0, 0, 0, 0, 0, 0, 0, 0, 0, 0, 0, 0, 0, 0, 0, 0, 0, 0, 0, 0, 0, 0, 0, 0, 0, 0, 0, 0, 0, 0, 0, 0, 0, 0, 0, 0, 0, 0, 0, 0, 0, 0, 0, 0, 0, 0, 0, 0, 0, 0, 0, 0, 0, 0, 0, 0, 0, 0, 0, 0, 0, 0, 0, 0, 0, 0, 0, 0, 0, 0, 0, 0, 0, 0, 0, 0, 0, 0, 0, 0, 0, 0, 0, 0, 0, 0, 0, 0, 0, 0, 0, 0, 0, 0, 0, 0, 0, 0, 0, 0, 0, 0, 0, 0, 0, 0, 0, 0, 0, 0, 0, 0, 0, 0, 0, 0, 0, 0, 0, 0, 0, 0, 0, 0, 0, 0, 0, 0, 0, 0, 0, 0, 0, 0, 0, 0, 0, 0, 0, 0, 0, 0, 1, 1, 1, 1, 1, 1, 1, 1, 1, 1, 1, 1, 1, 1, 1, 1, 1, 1, 1, 1, 1, 1, 1, 1, 1, 1, 1, 1, 1, 1, 1, 1, 1, 1, 1, 1, 1, 1, 1, 1, 1, 1, 1, 1, 1, 1, 1, 1, 1, 1, 1, 1, 1, 1, 1, 1, 1, 1, 1, 1, 1, 1, 1, 1, 1, 1, 1, 1, 1, 1, 1, 1, 1, 1, 1, 1, 1, 1, 1, 1, 1, 1, 1, 1, 1, 1, 1, 1, 1, 1, 1, 1, 1, 1, 1, 1, 1, 1, 1, 1, 1, 1, 1, 1, 1, 1, 1, 1, 1, 1, 1, 1, 1, 1, 1, 1, 1, 1, 1, 1, 1, 1, 2, 2, 2, 2, 2, 2, 2, 2, 2, 2, 3, 3, 3, 3, 3, 3, 3, 3, 3, 3, 3, 3, 3, 3, 4, 4, 4, 4, 4, 4, 4, 4, 0, 0, 0, 0, 0, 0, 0, 0, 0, 0, 0, 0, 0, 0, 0, 0, 0, 0, 0, 0, 0, 0, 0, 0, 0, 0, 0, 0, 0, 0, 0, 0, 0, 0, 0, 0, 0, 0, 0, 1, 1, 1, 1, 1, 1, 4, 4, 4, 4, 4, 4, 4, 4, 4, 4, 4, 4, 4, 4, 4, 4, 4, 4, 1, 1, 1, 1, 1, 1, 1, 1, 1, 1, 1, 1, 1, 1, 1, 1, 1, 1, 1, 1, 1, 1, 0, 0, 0, 0, 0, 0, 0, 0, 0, 0, 0, 0, 0, 0, 0, 0, 0, 0, 0, 0, 0, 0, 0, 0, 0, 0, 0, 0, 0, 0, 0, 0, 0, 0, 0, 0, 0, 0, 0, 0, 0, 0, 0, 0, 0, 0, 5, 5, 5, 5, 5, 5, 5, 5, 6, 6, 6, 6, 6, 6, 6, 6, 6, 6, 6, 6, 6, 6, 6, 6, 6, 6, 6, 6, 6, 6, 6, 6, 6, 6, 6, 6, 6, 6, 6, 6, 6, 6, 6, 6, 6, 6, 6, 6, 7, 7, 7, 7, 7, 7, 7, 7, 7, 7, 7, 7, 7, 7, 7, 7, 7, 7, 7, 7, 7, 7, 7, 7, 7, 7, 7, 7, 7, 7, 7, 7, 4, 4, 4, 4, 4, 4, 4, 4, 4, 4, 4, 4, 4, 4, 4, 4, 4, 4, 4, 4, 4, 4, 4, 4, 4, 4, 4, 4, 4, 4, 4, 4, 4, 4, 4, 4, 4, 4, 4, 4, 4, 4, 4, 4, 4, 4, 4, 4, 4, 4, 4, 4, 4, 4, 4, 4, 4, 4, 4, 4, 4, 4, 4, 4, 4, 4, 4, 4, 4, 4, 4, 4, 4, 4, 4, 4, 4, 4, 4, 4, 4, 4, 4, 4, 4, 4, 4, 4, 4, 4, 4, 4, 4, 4, 4, 4, 4, 4, 4, 4, 4, 4, 4, 4, 4, 4, 4, 4, 4, 4, 4, 4, 4, 4, 4, 4, 4, 4, 4, 4, 4, 4, 4, 4, 4, 4, 4, 4, 4, 4, 4, 4, 4, 4, 4, 4, 4, 4, 4, 4, 4, 4, 4, 4, 4, 4, 4, 4, 4, 4, 4, 4, 4, 4, 4, 4, 4, 4, 4, 4, 4, 4, 4, 4, 4, 4, 4, 4, 4, 4, 4, 4, 4, 4, 4, 4, 4, 4, 4, 4, 4, 4, 4, 4, 4, 4, 4, 4, 4, 4, 4, 4, 4, 4, 4, 4, 4, 5, 5, 5, 5, 5, 5, 5, 5, 5, 5, 5, 5, 5, 5, 5, 5, 0, 0, 0, 0, 0, 0, 0, 0, 0, 0, 0, 0, 0, 0, 0, 0, 0, 0, 0, 0, 0, 0, 0, 0, 0, 0, 0, 0, 0, 0, 0, 0, 0, 0, 0, 0, 0, 0, 0, 0, 0, 0, 0, 0, 0, 0, 0, 0, 0, 0, 0, 0, 0, 0, 0, 0, 0, 8, 8, 8, 8, 8, 8, 8, 8, 8, 8, 8, 8, 8, 8, 8, 8, 8, 8, 8, 8, 8, 8, 8, 8, 8, 9, 9, 9, 9, 9, 9, 9, 10, 10, 10, 10, 10, 10, 10, 10, 10, 10, 10, 10, 10, 10, 10, 10, 10, 10, 10, 10, 10, 10, 10, 10, 10, 10, 10, 10, 10, 10, 10, 10, 10, 10, 10, 10, 10, 10, 10, 10, 10, 10, 10, 10, 10, 10, 10, 10, 10, 10, 10, 10, 10, 10, 0, 0, 0, 0, 0, 0, 0, 0, 0, 0, 0, 0, 0, 0, 0, 0, 0, 0, 0, 0, 0, 0, 0, 0, 0, 0, 0, 0, 0, 0, 0, 0, 0, 0, 0, 0, 0, 0, 0, 0, 0, 0, 0, 0, 0, 0, 0, 0, 0, 0, 0, 0, 0, 0, 0, 0, 0, 0, 0, 0, 0, 0, 0, 0, 0, 0, 0, 0, 0, 0, 0, 0, 0, 0, 0, 0, 0, 0, 0, 0, 0, 0, 0, 0, 0, 0, 0, 0, 0, 0, 0, 0, 0, 0, 0, 0, 0, 0, 0, 0, 0, 0, 0, 0, 0, 0, 0, 0, 0, 0, 0, 0, 0, 0, 0, 0, 0, 0, 0, 0, 0, 0, 0, 0, 0, 0, 0, 0, 0, 0, 0, 0, 0, 0, 0, 0, 0, 0, 0, 0, 0, 0, 0, 0, 0, 0, 0, 0, 0, 0, 0, 0, 0, 0, 0, 0, 0, 0, 0, 0, 0, 0, 0, 0, 0, 0, 0, 0, 0, 0, 0, 0, 0, 0, 0, 0, 0, 0, 0, 0, 0, 0, 0, 0, 0, 0, 0, 0, 0, 0, 0, 0, 0, 0, 0, 0, 0, 0, 0, 0, 0, 0, 0, 0, 0, 0, 0, 0, 0, 0, 0, 0, 0, 0, 0, 0, 0, 0, 0, 0, 0, 0, 0, 0, 0, 0, 0, 0, 0, 0, 0, 0, 0, 0, 0, 0, 0, 0, 0, 0, 0, 0, 0, 0, 0, 0, 0, 0, 0, 0, 0, 0, 0, 0, 0, 0, 0, 0, 0, 0, 0, 0, 0, 0, 0, 0, 0, 0, 0, 0, 0, 0, 0, 0, 0, 0, 0, 0, 0, 0, 0, 0, 0, 0, 0, 0, 0, 0, 0, 0, 0, 0, 0, 0, 0, 0, 0, 0, 0, 0, 0, 0, 0, 0, 0, 0, 0, 0, 0, 0, 0, 0, 0, 0, 1, 1, 1, 1, 1, 1, 1, 1, 1, 1, 1, 1, 1, 1, 1, 1, 1, 1, 1, 1, 1, 1, 1, 1, 1, 1, 1, 1, 1, 1, 1, 1, 1, 1, 1, 1, 1, 1, 1, 1, 1, 1, 1, 1, 1, 1, 1, 1, 1, 1, 1, 1, 1, 1, 1, 1, 1, 1, 1, 1, 1, 1, 1, 1, 1, 1, 1, 1, 1, 1, 1, 1, 1, 1, 1, 1, 1, 1, 1, 1, 1, 1, 1, 1, 1, 1, 1, 1, 1, 1, 1, 1, 1, 1, 1, 1, 1, 1, 1, 1, 1, 1, 1, 1, 1, 1, 1, 1, 1, 1, 1, 1, 1, 1, 1, 1, 1, 1, 1, 1, 1, 1, 1, 1, 1, 1, 1, 1, 1, 1, 1, 1, 1, 1, 1, 1, 1, 1, 1, 1, 1, 1, 2, 2, 2, 2, 2, 2, 2, 2, 2, 2, 2, 2, 2, 2, 2, 2, 2, 2, 2, 2, 2, 2, 3, 3, 3, 3, 3, 3, 3, 3, 3, 3, 3, 3, 3, 3, 4, 4, 4, 4, 4, 4, 4, 4, 4, 4, 4, 4, 0, 0, 0, 0, 0, 0, 0, 0, 0, 0, 0, 0, 0, 0, 0, 0, 0, 0, 0, 0, 0, 0, 0, 0, 0, 0, 0, 0, 0, 0, 0, 0, 0, 0, 0, 0, 0, 0, 0, 0, 0, 0, 0, 0, 0, 0, 0, 0, 0, 0, 0, 0, 0, 0, 0, 0, 0, 0, 0, 0, 0, 0, 0, 0, 0, 1, 1, 1, 1, 1, 1, 4, 4, 4, 4, 4, 4, 4, 4, 4, 4, 4, 4, 4, 4, 4, 4, 4, 4, 1, 1, 1, 1, 1, 1, 1, 1, 1, 1, 1, 1, 1, 1, 1, 1, 1, 1, 1, 1, 1, 1, 0, 0, 0, 0, 0, 0, 0, 0, 0, 0, 0, 0, 0, 0, 0, 0, 0, 0, 0, 0, 0, 0, 0, 0, 0, 0, 0, 0, 0, 0, 0, 0, 0, 0, 0, 0, 0, 0, 0, 0, 0, 0, 0, 0, 0, 0, 5, 5, 5, 5, 5, 5, 5, 5, 5, 5, 5, 5, 6, 6, 6, 6, 6, 6, 6, 6, 6, 6, 6, 6, 6, 6, 6, 6, 6, 6, 6, 6, 6, 6, 6, 6, 6, 6, 6, 6, 6, 6, 6, 6, 6, 6, 6, 6, 7, 7, 7, 7, 7, 7, 7, 7, 7, 7, 7, 7, 7, 7, 7, 7, 7, 7, 7, 7, 7, 7, 7, 7, 7, 7, 7, 7, 7, 7, 7, 7, 7, 7, 7, 7, 4, 4, 4, 4, 4, 4, 4, 4, 4, 4, 4, 4, 4, 4, 4, 4, 4, 4, 4, 4, 4, 4, 4, 4, 4, 4, 4, 4, 4, 4, 4, 4, 4, 4, 4, 4, 4, 4, 4, 4, 4, 4, 4, 4, 4, 4, 4, 4, 4, 4, 4, 4, 4, 4, 4, 4, 4, 4, 4, 4, 4, 4, 4, 4, 4, 4, 4, 4, 4, 4, 4, 4, 4, 4, 4, 4, 4, 4, 4, 4, 4, 4, 4, 4, 4, 4, 4, 4, 4, 4, 4, 4, 4, 4, 4, 4, 4, 4, 4, 4, 4, 4, 4, 4, 4, 4, 4, 4, 4, 4, 4, 4, 4, 4, 4, 4, 4, 4, 4, 4, 4, 4, 4, 4, 4, 4, 4, 4, 4, 4, 4, 4, 4, 4, 4, 4, 4, 4, 4, 4, 4, 4, 4, 4, 4, 4, 4, 4, 4, 4, 4, 4, 4, 4, 4, 4, 4, 4, 4, 4, 4, 4, 4, 4, 4, 4, 4, 4, 4, 4, 4, 4, 4, 4, 4, 4, 4, 4, 4, 4, 4, 4, 4, 4, 4, 4, 4, 4, 4, 4, 4, 4, 4, 4, 4, 4, 4, 4, 4, 4, 4, 4, 4, 4, 4, 4, 4, 4, 4, 4, 4, 4, 4, 4, 4, 4, 4, 4, 4, 4, 4, 4, 4, 4, 4, 4, 4, 4, 4, 4, 4, 4, 4, 4, 4, 4, 4, 4, 4, 4, 4, 4, 4, 4, 4, 4, 4, 4, 4, 4, 4, 4, 4, 4, 4, 4, 4, 4, 4, 4, 4, 4, 4, 4, 4, 4, 4, 4, 4, 4, 4, 4, 4, 4, 4, 4, 4, 4, 4, 4, 4, 4, 4, 4, 4, 4, 4, 4, 4, 4, 4, 4, 4, 4, 4, 4, 4, 4, 4, 4, 4, 4, 4, 4, 4, 4, 4, 4, 4, 4, 4, 4, 4, 4, 4, 4, 4, 4, 4, 4, 4, 4, 4, 4, 4, 4, 4, 4, 4, 4, 4, 4, 4, 4, 4, 4, 4, 4, 4, 4, 4, 4, 4, 4, 4, 4, 4, 4, 4, 4, 4, 4, 4, 4, 4, 4, 4, 4, 4, 4, 4, 4, 4, 4, 4, 4, 4, 4, 4, 4, 4, 4, 4, 4, 4, 4, 4, 4, 4, 4, 4, 4, 4, 4, 4, 4, 4, 4, 5, 5, 5, 5, 5, 5, 5, 5, 5, 5, 5, 5, 5, 5, 5, 5, 5, 5, 5, 5, 5, 5, 5, 5, 0, 0, 0, 0, 0, 0, 0, 0, 0, 0, 0, 0, 0, 0, 0, 0, 0, 0, 0, 0, 0, 0, 0, 0, 0, 0, 0, 0, 0, 0, 0, 0, 0, 0, 0, 0, 0, 0, 0, 0, 0, 0, 0, 0, 0, 0, 0, 0, 0, 0, 0, 0, 0, 0, 0, 0, 0, 0, 0, 0, 0, 0, 0, 0, 0, 0, 0, 0, 0, 0, 0, 0, 0, 0, 0, 0, 0, 0, 0, 0, 0, 0, 0, 0, 0, 0, 0, 0, 0, 0, 0, 0, 0, 0, 0, 0, 0, 0, 0, 0, 0, 0, 0, 0, 0, 0, 0, 0, 0, 0, 0, 0, 0, 0, 0, 8, 8, 8, 8, 8, 8, 8, 8, 8, 8, 8, 8, 8, 8, 8, 8, 8, 8, 8, 8, 8, 8, 8, 8, 8, 8, 8, 9, 9, 9, 9, 9, 9, 9, 9, 9, 10, 10, 10, 10, 10, 10, 10, 10, 10, 10, 10, 10, 10, 10, 10, 10, 10, 10, 10, 10, 10, 10, 10, 10, 10, 10, 10, 10, 10, 10, 10, 10, 10, 10, 10, 10, 10, 10, 10, 10, 10, 10, 10, 10, 10, 10, 10, 10, 10, 10, 10, 10, 10, 10, 4, 4, 4, 4, 4, 4, 4, 4, 4, 0, 0, 0, 4, 4, 0, 0, 0, 4, 0])
me_cube_001.materials.append(mat_material)
me_cube_001.materials.append(mat_material_007)
me_cube_001.materials.append(mat_material_009)
me_cube_001.materials.append(mat_material_010)
me_cube_001.materials.append(mat_material_004)
me_cube_001.materials.append(mat_material_006)
me_cube_001.materials.append(mat_material_005)
me_cube_001.materials.append(mat_material_008)
me_cube_001.materials.append(mat_material_002)
me_cube_001.materials.append(mat_material_003)
me_cube_001.materials.append(mat_material_001)
me_cube_001.use_remesh_preserve_volume = False
me_cube_001.use_remesh_preserve_attributes = False
me_cube_001.use_mirror_vertex_groups = False
me_cube_001.update()
arm_armature = bpy.data.armatures.new('Armature')  # bones are not reproduced

# ---- objects
ob_armature = bpy.data.objects.new('Armature', arm_armature)
ob_cube_001 = bpy.data.objects.new('Cube.001', me_cube_001)
ob_lamp = bpy.data.objects.new('Lamp', light_lamp)
ob_camera = bpy.data.objects.new('Camera', cam_camera)

# ---- transforms, parenting, visibility, modifiers, constraints
ob_armature.location = (-2.054, -1.472e-07, 1.278)
ob_armature.rotation_euler = (-1.49e-07, 1.571, 0.0)
ob_armature.lineart.crease_threshold = 0.0
ob_cube_001.parent = ob_armature
ob_cube_001.matrix_parent_inverse = Matrix(((1.788e-07, -7.105e-15, -1.0, 1.278), (-1.49e-07, 1.0, -2.901e-14, -1.721e-07), (1.0, 1.49e-07, 1.947e-07, 2.054), (0.0, 0.0, 0.0, 1.0)))
ob_cube_001.location = (1.792, -9.728e-08, 0.6647)
ob_cube_001.scale = (0.2972, 0.5587, 0.2972)
ob_cube_001.lineart.crease_threshold = 0.0
_vg = ob_cube_001.vertex_groups.new(name='body')
_vg.add([0, 1, 2, 3, 4, 5, 6, 7, 8, 9, 10, 11, 12, 13, 14, 15, 16, 17, 18, 19, 20, 21, 22, 23, 24, 25, 26, 27, 28, 29, 30, 31, 32, 33, 34, 35, 36, 37, 38, 39, 40, 41, 42, 43, 44, 45, 46, 47, 48, 49, 50, 51, 52, 53, 54, 55, 56, 57, 58, 59, 60, 61, 62, 63, 64, 65, 66, 67, 68, 69, 70, 71, 72, 73, 74, 75, 76, 77, 78, 79, 80, 81, 82, 83, 84, 85, 86, 87, 88, 89, 90, 91, 92, 93, 94, 95, 96, 97, 98, 99, 100, 101, 102, 103, 104, 105, 106, 107, 108, 109, 110, 111, 112, 113, 114, 115, 116, 117, 118, 119, 120, 121, 122, 123, 124, 125, 126, 127, 128, 129, 130, 131, 132, 133, 134, 135, 136, 137, 138, 139, 140, 141, 142, 143, 144, 145, 146, 147, 148, 149, 150, 151, 152, 153, 154, 155, 156, 157, 158, 159, 160, 161, 162, 163, 164, 165, 166, 167, 168, 169, 170, 171, 172, 173, 174, 175, 176, 177, 178, 179, 180, 181, 182, 183, 184, 185, 186, 187, 188, 189, 190, 191, 192, 193, 194, 195, 196, 197, 198, 199, 200, 201, 202, 203, 204, 205, 206, 207, 208, 209, 210, 211, 212, 213, 214, 215, 216, 217, 218, 219, 220, 221, 222, 223, 224, 225, 226, 227, 228, 229, 230, 231, 232, 233, 234, 235, 236, 237, 238, 239, 240, 241, 242, 243, 244, 245, 246, 247, 248, 249, 250, 251, 252, 253, 254, 255, 256, 257, 258, 259, 260, 261, 262, 263, 264, 265, 266, 267, 268, 269, 270, 271, 272, 273, 274, 275, 276, 277, 278, 295, 296, 297, 298, 299, 300, 301, 302, 303, 304, 305, 306, 307, 308, 309, 310, 311, 312, 313, 314, 315, 316, 317, 318, 429, 430, 431, 432, 433, 434, 435, 436, 437, 438, 439, 440, 441, 442, 443, 444, 445, 446, 447, 448, 465, 466, 467, 468, 469, 470, 471, 472, 473, 474, 475, 476, 477, 478, 479, 480, 481, 482, 483, 484, 485, 486, 487, 488, 489, 490, 491, 492, 533, 534, 535, 536, 537, 538, 539, 540, 541, 542, 543, 544, 545, 546, 547, 548, 549, 550, 551, 552, 553, 554, 555, 556, 557, 558, 559, 560, 561, 562, 563, 564, 565, 566, 567, 568, 569, 570, 571, 572, 573, 574, 575, 576, 577, 578, 579, 580, 581, 582, 583, 584, 585, 586, 587, 588, 589, 590, 591, 592, 593, 594, 595, 596, 597, 598, 599, 600, 601, 602, 603, 604, 605, 606, 607, 608, 609, 610, 611, 612, 613, 614, 615, 616, 617, 618, 619, 620, 621, 622, 623, 624, 625, 626, 627, 628, 629, 630, 631, 632, 684, 685, 686, 687, 688, 689, 690, 691, 692, 693, 694, 695, 696, 697, 698, 699, 700, 701, 702, 703, 704, 705, 706, 707, 708, 709, 710, 711, 712, 713, 714, 715, 716, 717, 718, 719, 1068, 1069, 1070, 1071, 1072, 1073, 1074, 1075, 1076, 1077, 1078, 1079, 1080, 1081, 1082, 1083, 1084, 1085, 1086, 1087, 1088, 1089, 1090, 1091, 1092, 1093, 1094, 1095, 1096, 1097, 1098, 1099, 1100, 1101, 1102, 1103, 1104, 1105, 1106, 1107, 1108, 1109, 1110, 1111, 1112, 1113, 1114, 1115, 1116, 1117, 1118, 1119, 1120, 1121, 1122, 1123, 1124, 1125, 1126, 1127, 1128, 1129, 1130, 1131, 1132, 1133, 1134, 1135, 1136, 1137, 1138, 1139, 1140, 1141, 1142, 1143, 1144, 1145, 1146, 1147, 1148, 1149, 1150, 1151, 1152, 1153, 1154, 1155], 1.0, 'REPLACE')
_vg = ob_cube_001.vertex_groups.new(name='slide')
_vg.add([319, 320, 321, 322, 323, 324, 325, 326, 449, 450, 451, 452, 453, 454, 455, 456, 457, 458, 459, 460, 461, 462, 463, 464, 493, 494, 495, 496, 497, 498, 499, 500, 501, 502, 503, 504, 505, 506, 507, 508, 509, 510, 511, 512, 513, 514, 515, 516, 517, 518, 519, 520, 521, 522, 523, 524, 525, 526, 527, 528, 529, 530, 531, 532, 633, 634, 635, 636, 637, 638, 639, 640, 641, 642, 643, 644, 645, 646, 647, 648, 649, 650, 651, 652, 653, 654, 655, 656, 657, 658, 659, 660, 661, 662, 663, 664, 665, 666, 667, 668, 669, 670, 671, 672, 673, 674, 675, 676, 677, 678, 679, 680, 681, 682, 683, 720, 721, 722, 723, 724, 725, 726, 727, 728, 729, 730, 731, 732, 733, 734, 735, 736, 737, 738, 739, 740, 741, 742, 743, 744, 745, 746, 747, 748, 749, 750, 751, 752, 753, 754, 755, 756, 757, 758, 759, 760, 761, 762, 763, 764, 765, 766, 767, 768, 769, 770, 771, 772, 773, 774, 775, 776, 777, 778, 779, 780, 781, 782, 783, 784, 785, 786, 787, 788, 789, 790, 791, 792, 793, 794, 795, 796, 797, 798, 799, 800, 801, 802, 803, 804, 805, 806, 807, 808, 809, 810, 811, 812, 813, 814, 815, 816, 817, 818, 819, 820, 821, 822, 823, 824, 825, 826, 827, 828, 829, 830, 831, 832, 833, 834, 835, 836, 837, 838, 839, 840, 841, 842, 843, 844, 845, 846, 847, 848, 849, 850, 851, 852, 853, 854, 855, 856, 857, 858, 859, 860, 861, 862, 863, 864, 865, 866, 867, 868, 869, 870, 871, 872, 873, 874, 875, 876, 877, 878, 879, 880, 881, 882, 883, 884, 885, 886, 887, 888, 889, 890, 891, 892, 893, 894, 895, 896, 897, 898, 899, 900, 901, 902, 903, 904, 905, 906, 907, 908, 909, 910, 911, 912, 913, 914, 915, 916, 917, 918, 919, 920, 921, 922, 923, 924, 925, 926, 927, 928, 929, 930, 931, 932, 933, 934, 935, 936, 937, 938, 939, 940, 941, 942, 943, 944, 945, 946, 947, 948, 949, 950, 951, 952, 953, 954, 955, 956, 957, 958, 959, 960, 961, 962, 963, 964, 965, 966, 967, 968, 969, 970, 971, 972, 973, 974, 975, 976, 977, 978, 979, 980, 981, 982, 983, 984, 985, 986, 987, 988, 989, 990, 991, 992, 993, 994, 995, 996, 997, 998, 999, 1000, 1001, 1002, 1003, 1004, 1005, 1006, 1007, 1008, 1009, 1010, 1011, 1012, 1013, 1014, 1015, 1016, 1017, 1018, 1019, 1020, 1021, 1022, 1023, 1024, 1025, 1026, 1027, 1028, 1029, 1030, 1031, 1032, 1033, 1034, 1035, 1036, 1037, 1038, 1039, 1040, 1041, 1042, 1043, 1044, 1045, 1046, 1047, 1048, 1049, 1050, 1051, 1052, 1053, 1054, 1055, 1056, 1057, 1058, 1059, 1060, 1061, 1062, 1063, 1064, 1065, 1066, 1067, 1246, 1247, 1248, 1249, 1250, 1251, 1252, 1253], 1.0, 'REPLACE')
_vg = ob_cube_001.vertex_groups.new(name='sliderelease')
_vg.add([279, 280, 281, 282, 283, 284, 285, 286, 287, 288, 289, 290, 291, 292, 293, 294], 1.0, 'REPLACE')
_vg = ob_cube_001.vertex_groups.new(name='bullet')
_vg.add([1156, 1157, 1158, 1159, 1160, 1161, 1162, 1163, 1164, 1165, 1166, 1167, 1168, 1169, 1170, 1171, 1172, 1173, 1174, 1175, 1176, 1177, 1178, 1179, 1180, 1181, 1182, 1183, 1184, 1185, 1186, 1187, 1188, 1189, 1190, 1191, 1192, 1193, 1194, 1195, 1196, 1197, 1198, 1199, 1200, 1201, 1202, 1203, 1204, 1205, 1206, 1207, 1208, 1209, 1210, 1211, 1212, 1213, 1214, 1215, 1216, 1217, 1218, 1219, 1220, 1221, 1222, 1223, 1224, 1225, 1226, 1227, 1228, 1229, 1230, 1231, 1232, 1233, 1234, 1235, 1236, 1237, 1238, 1239, 1240, 1241, 1242, 1243, 1244, 1245], 1.0, 'REPLACE')
_vg = ob_cube_001.vertex_groups.new(name='mag')
_vg.add([327, 328, 329, 330, 331, 332, 333, 334, 335, 336, 337, 338, 339, 340, 341, 342, 343, 344, 345, 346, 347, 348, 349, 350, 351, 352, 353, 354, 355, 356, 357, 358, 359, 360, 361, 362, 363, 364, 365, 366, 367, 368, 369, 370, 371, 372, 373, 374, 375, 376, 377, 378, 379, 380, 381, 382, 383, 384, 385, 386, 387, 388, 389, 390, 391, 392, 393, 394, 395, 396, 397, 398, 399, 400, 401, 402, 403, 404, 405, 406, 407, 408, 409, 410, 411, 412, 413, 414, 415, 416, 417, 418, 419, 420, 421, 422, 423, 424, 425, 426, 427, 428], 1.0, 'REPLACE')
_m = ob_cube_001.modifiers.new('Armature', 'ARMATURE')
_m.object = ob_armature
ob_lamp.location = (0.05086, -22.5, 14.68)
ob_lamp.rotation_euler = (0.007526, -1.013, 1.562)
ob_lamp.lock_rotations_4d = False
ob_lamp.empty_display_type = 'ARROWS'
ob_lamp.color = (0.0, 0.0, 0.0, 0.0)
ob_lamp.lineart.crease_threshold = 0.0
ob_camera.location = (0.328, -12.74, -0.8295)
ob_camera.rotation_euler = (1.571, -0.0, 0.0)
ob_camera.scale = (1.0, 1.0, 1.0)
ob_camera.lock_rotations_4d = False
ob_camera.empty_display_type = 'ARROWS'
ob_camera.color = (0.0, 0.0, 0.0, 0.0)
ob_camera.display_type = 'WIRE'
ob_camera.lineart.crease_threshold = 0.0

# ---- collection membership
col_collection_1.objects.link(ob_armature)
col_collection_1.objects.link(ob_cube_001)
col_collection_1.objects.link(ob_lamp)
col_collection_1.objects.link(ob_camera)

# ---- scene / render settings (as saved in the file)
scene.camera = ob_camera
scene.frame_start = 1; scene.frame_end = 250; scene.frame_set(1)
scene.render.engine = 'CYCLES'
scene.render.fps = 60
scene.render.dither_intensity = 0.0
scene.cycles.use_denoising = False
scene.cycles.samples = 128
scene.cycles.sampling_pattern = 'TABULATED_SOBOL'
scene.cycles.use_adaptive_sampling = False
scene.cycles.use_light_tree = False
scene.cycles.blur_glossy = 0.0
scene.cycles.sample_clamp_indirect = 0.0
scene.view_settings.view_transform = 'Standard'
bpy.context.view_layer.update()
